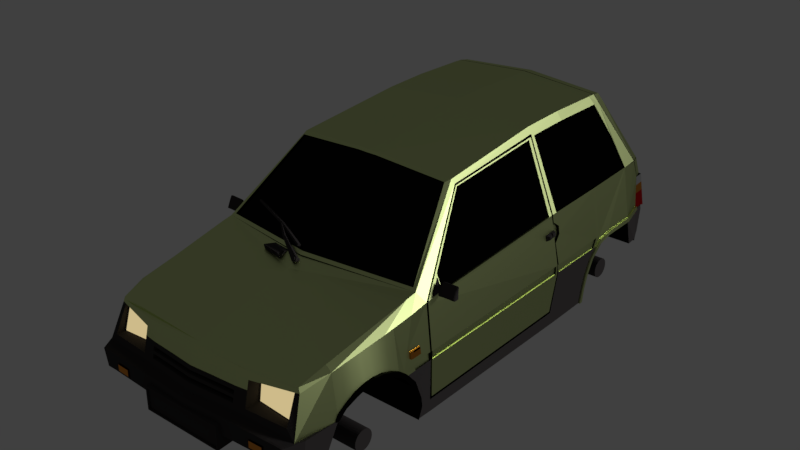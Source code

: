 # Source: lada_1.blend  (saved by Blender 2.90.8; exported with 4.5.12 LTS)
import bpy
from mathutils import Matrix  # noqa: F401  (used for matrix-valued properties, if any)

bpy.ops.wm.read_factory_settings(use_empty=True)
scene = bpy.context.scene
scene.name = 'Scene'

# ---- collections
col_collection_1 = bpy.data.collections.new('Collection 1'); scene.collection.children.link(col_collection_1)

# ---- materials (node trees are filled in below, after node groups)
mat_bumpers = bpy.data.materials.new('bumpers')
mat_bumpers.alpha_threshold = 0.0
mat_bumpers.diffuse_color = (0.008076, 0.007458, 0.007458, 1.0)
mat_bumpers.roughness = 0.5
mat_glass = bpy.data.materials.new('glass')
mat_glass.alpha_threshold = 0.0
mat_glass.roughness = 0.5
mat_car = bpy.data.materials.new('car')
mat_car.alpha_threshold = 0.0
mat_car.roughness = 0.5
mat_fara = bpy.data.materials.new('fara')
mat_fara.alpha_threshold = 0.0
mat_fara.diffuse_color = (0.008076, 0.007458, 0.007458, 1.0)
mat_fara.roughness = 0.5
mat_leftright = bpy.data.materials.new('leftright')
mat_leftright.alpha_threshold = 0.0
mat_leftright.roughness = 0.5
mat_x = bpy.data.materials.new('Материал')
mat_x.alpha_threshold = 0.0
mat_x.roughness = 0.5
mat_red = bpy.data.materials.new('red')
mat_red.alpha_threshold = 0.0
mat_red.roughness = 0.5

# ---- material node trees
mat_bumpers.use_nodes = True; mat_bumpers.node_tree.nodes.clear()
_N = mat_bumpers.node_tree.nodes; _L = mat_bumpers.node_tree.links
n0 = _N.new('ShaderNodeOutputMaterial'); n0.name = 'Вывод материала'; n0.location = (300, 300)
n1 = _N.new('ShaderNodeBsdfDiffuse'); n1.name = 'Диффузный BSDF'; n1.location = (10, 300)
n1.inputs[0].default_value = (0.04696, 0.04221, 0.04221, 1.0)
n1.inputs[1].default_value = 0.3651
_L.new(n1.outputs[0], n0.inputs[0])
n0.is_active_output = True
mat_glass.use_nodes = True; mat_glass.node_tree.nodes.clear()
_N = mat_glass.node_tree.nodes; _L = mat_glass.node_tree.links
n0 = _N.new('ShaderNodeOutputMaterial'); n0.name = 'Вывод материала'; n0.location = (300, 300)
n1 = _N.new('ShaderNodeBsdfAnisotropic'); n1.name = 'Глянцевый BSDF'; n1.location = (10, 300)
n1.distribution = 'GGX'
n1.inputs[0].default_value = (0.00637, 0.00637, 0.00637, 1.0)
n1.inputs[1].default_value = 0.0
_L.new(n1.outputs[0], n0.inputs[0])
n0.is_active_output = True
mat_car.use_nodes = True; mat_car.node_tree.nodes.clear()
_N = mat_car.node_tree.nodes; _L = mat_car.node_tree.links
n0 = _N.new('ShaderNodeOutputMaterial'); n0.name = 'Вывод материала'; n0.location = (300, 300)
n1 = _N.new('ShaderNodeBsdfAnisotropic'); n1.name = 'Глянцевый BSDF'; n1.location = (10, 300)
n1.distribution = 'BECKMANN'
n1.inputs[0].default_value = (0.6901, 0.8, 0.3514, 1.0)
n1.inputs[1].default_value = 0.4629
_L.new(n1.outputs[0], n0.inputs[0])
n0.is_active_output = True
mat_fara.use_nodes = True; mat_fara.node_tree.nodes.clear()
_N = mat_fara.node_tree.nodes; _L = mat_fara.node_tree.links
n0 = _N.new('ShaderNodeOutputMaterial'); n0.name = 'Вывод материала'; n0.location = (300, 300)
n1 = _N.new('ShaderNodeEmission'); n1.name = 'Излучение'; n1.location = (10, 300)
n1.inputs[0].default_value = (0.6152, 0.4962, 0.2533, 1.0)
_L.new(n1.outputs[0], n0.inputs[0])
n0.is_active_output = True
mat_leftright.use_nodes = True; mat_leftright.node_tree.nodes.clear()
_N = mat_leftright.node_tree.nodes; _L = mat_leftright.node_tree.links
n0 = _N.new('ShaderNodeOutputMaterial'); n0.name = 'Вывод материала'; n0.location = (300, 300)
n1 = _N.new('ShaderNodeBsdfAnisotropic'); n1.name = 'Глянцевый BSDF'; n1.location = (10, 300)
n1.distribution = 'GGX'
n1.inputs[0].default_value = (0.8, 0.3007, 0.04898, 1.0)
n1.inputs[1].default_value = 0.0
_L.new(n1.outputs[0], n0.inputs[0])
n0.is_active_output = True
mat_x.use_nodes = True; mat_x.node_tree.nodes.clear()
_N = mat_x.node_tree.nodes; _L = mat_x.node_tree.links
n0 = _N.new('ShaderNodeOutputMaterial'); n0.name = 'Вывод материала'; n0.location = (300, 300)
n1 = _N.new('ShaderNodeBsdfAnisotropic'); n1.name = 'Глянцевый BSDF'; n1.location = (10, 300)
n1.distribution = 'GGX'
n1.inputs[1].default_value = 0.0
_L.new(n1.outputs[0], n0.inputs[0])
n0.is_active_output = True
mat_red.use_nodes = True; mat_red.node_tree.nodes.clear()
_N = mat_red.node_tree.nodes; _L = mat_red.node_tree.links
n0 = _N.new('ShaderNodeOutputMaterial'); n0.name = 'Вывод материала'; n0.location = (300, 300)
n1 = _N.new('ShaderNodeBsdfAnisotropic'); n1.name = 'Глянцевый BSDF'; n1.location = (10, 300)
n1.distribution = 'GGX'
n1.inputs[0].default_value = (0.8, 0.01584, 0.02092, 1.0)
n1.inputs[1].default_value = 0.0
_L.new(n1.outputs[0], n0.inputs[0])
n0.is_active_output = True

# ---- world
world_world = bpy.data.worlds.new('World'); scene.world = world_world
world_world.color = (0.05088, 0.05088, 0.05088)
world_world.use_sun_shadow = False
world_world.sun_shadow_jitter_overblur = 0.0
world_world.cycles.sampling_method = 'MANUAL'

# ---- lights
light_lamp = bpy.data.lights.new('Lamp', 'SUN')
light_lamp.transmission_factor = 0.0
light_lamp.cutoff_distance = 30.0
light_lamp.angle = 0.1993
light_lamp.energy = 1.0
light_lamp.shadow_buffer_clip_start = 1.001
light_lamp.shadow_soft_size = 0.1
light_lamp.shadow_cascade_max_distance = 1000.0

# ---- meshes
me_006 = bpy.data.meshes.new('Цилиндр.006')
me_006.from_pydata([(15.16, 6.99, 3.616), (15.09, 6.958, 4.077), (15.2, 6.987, 3.622), (15.14, 6.954, 4.083), (15.25, 6.975, 3.627), (15.18, 6.942, 4.089), (15.29, 6.954, 3.632), (15.22, 6.921, 4.093), (15.32, 6.926, 3.635), (15.26, 6.893, 4.096), (15.35, 6.891, 3.637), (15.29, 6.858, 4.098), (15.38, 6.851, 3.637), (15.31, 6.818, 4.098), (15.39, 6.808, 3.636), (15.33, 6.775, 4.097), (15.4, 6.762, 3.634), (15.33, 6.73, 4.095), (15.39, 6.717, 3.63), (15.33, 6.684, 4.091), (15.38, 6.673, 3.625), (15.32, 6.64, 4.087), (15.36, 6.632, 3.619), (15.3, 6.599, 4.081), (0.7071, -0.7071, -1.0), (0.7071, -0.7071, 0.04876), (0.5556, -0.8315, -1.0), (0.5556, -0.8315, 0.04876), (0.3827, -0.9239, -1.0), (0.3827, -0.9239, 0.04876), (0.1951, -0.9808, -1.0), (0.1951, -0.9808, 0.04876), (-3.258e-07, -1.0, -1.0), (-3.258e-07, -1.0, 0.04876), (-0.1951, -0.9808, -1.0), (-0.1951, -0.9808, 0.04876), (-0.3827, -0.9239, -1.0), (-0.3827, -0.9239, 0.04876), (-0.5556, -0.8315, -1.0), (-0.5556, -0.8315, 0.04876), (-0.7071, -0.7071, -1.0), (-0.7071, -0.7071, 0.04876), (-0.8315, -0.5556, -1.0), (-0.8315, -0.5556, 0.04876), (-0.9239, -0.3827, -1.0), (-0.9239, -0.3827, 0.04876), (-0.9808, -0.1951, -1.0), (-0.9808, -0.1951, 0.04876), (-1.0, 9.656e-07, -1.0), (-1.0, 9.24e-07, 0.04876), (-0.9808, 0.1951, -1.0), (-0.9808, 0.1951, 0.04876), (-0.9239, 0.3827, -1.0), (-0.9239, 0.3827, 0.04876), (-0.8315, 0.5556, -1.0), (-0.8315, 0.5556, 0.04876), (-0.7071, 0.7071, -1.0), (-0.7071, 0.7071, 0.04876), (-0.5556, 0.8315, -1.0), (-0.5556, 0.8315, 0.04876), (-0.3827, 0.9239, -1.0), (-0.3827, 0.9239, 0.04876), (-0.1951, 0.9808, -1.0), (-0.1951, 0.9808, 0.04876), (-1.049, -0.0866, 1.667), (-0.618, -0.06906, -1.506), (-1.01, -0.182, 1.662), (-0.5791, -0.1645, -1.512), (-0.9537, -0.2679, 1.657), (-0.5223, -0.2504, -1.517), (-0.8812, -0.3411, 1.65), (-0.4499, -0.3236, -1.523), (-0.7958, -0.3987, 1.644), (-0.3645, -0.3812, -1.529), (-0.7008, -0.4385, 1.638), (-0.2695, -0.421, -1.535), (10.21, 3.581, 1.536), (9.763, 4.421, 1.536), (10.21, 3.581, 2.212), (9.763, 4.421, 2.212), (-0.5999, -0.459, 1.633), (-0.1686, -0.4415, -1.541), (2.477, 4.18, 2.252), (2.614, 3.565, 2.302), (-0.6376, 0.03213, -1.502), (-1.069, 0.0146, 1.672), (-0.637, 0.1352, -1.498), (-1.068, 0.1177, 1.675), (-0.6164, 0.2363, -1.496), (-1.048, 0.2187, 1.678), (-0.5764, 0.3314, -1.495), (-1.008, 0.3138, 1.679), (-0.5187, 0.4169, -1.494), (-0.95, 0.3994, 1.679), (-0.4455, 0.4895, -1.495), (-0.8768, 0.472, 1.678), (-0.3595, 0.5465, -1.498), (-0.7908, 0.5289, 1.676), (-0.2641, 0.5856, -1.501), (-0.6954, 0.568, 1.673), (-0.1629, 0.6053, -1.505), (-0.5942, 0.5878, 1.669), (-0.05985, 0.6049, -1.51), (-0.4912, 0.5874, 1.664), (0.0411, 0.5844, -1.516), (-0.3902, 0.5669, 1.658), (0.1361, 0.5446, -1.522), (-0.2952, 0.5271, 1.652), (0.2214, 0.487, -1.528), (-0.2099, 0.4695, 1.646), (0.2939, 0.4138, -1.534), (-0.1374, 0.3963, 1.64), (0.3507, 0.3279, -1.539), (-0.08062, 0.3103, 1.634), (0.3896, 0.2325, -1.545), (-0.04171, 0.2149, 1.629), (0.4092, 0.1313, -1.549), (-0.02215, 0.1137, 1.625), (0.4086, 0.02818, -1.553), (-0.02271, 0.01065, 1.621), (0.3879, -0.07286, -1.555), (-0.04336, -0.0904, 1.619), (0.348, -0.168, -1.556), (-0.08331, -0.1855, 1.617), (0.2903, -0.2535, -1.557), (-0.141, -0.271, 1.617), (0.217, -0.3261, -1.556), (-0.2143, -0.3436, 1.618), (0.131, -0.3831, -1.553), (-0.3003, -0.4006, 1.62), (0.03563, -0.4222, -1.55), (-0.3957, -0.4397, 1.624), (-0.06554, -0.4419, -1.546), (-0.4969, -0.4594, 1.628), (2.85, 3.53, 1.231), (2.713, 4.145, 1.181), (26.65, 7.842, 8.023), (26.55, 8.464, 7.975), (26.94, 7.807, 6.966), (26.84, 8.429, 6.918), (14.21, 7.0, 4.75), (14.35, 6.385, 4.801), (26.6, 8.153, 7.999), (26.7, 8.446, 7.446), (26.8, 7.824, 7.494), (26.89, 8.118, 6.942), (14.44, 6.965, 3.679), (14.58, 6.35, 3.729), (2.782, 3.837, 1.206), (2.595, 4.162, 1.716), (2.545, 3.872, 2.277), (2.732, 3.547, 1.767), (2.663, 3.855, 1.742), (14.51, 6.657, 3.704), (32.3, 8.818, 9.791), (14.28, 6.692, 4.775), (14.46, 6.367, 4.265), (14.33, 6.982, 4.215), (32.35, 8.507, 9.815), (32.4, 9.111, 9.239), (32.25, 9.129, 9.767), (32.5, 8.489, 9.287), (32.65, 8.472, 8.758), (32.6, 8.783, 8.734), (32.54, 9.094, 8.71)], [(77, 79), (76, 78)], [(0, 1, 3, 2), (2, 3, 5, 4), (4, 5, 7, 6), (6, 7, 9, 8), (8, 9, 11, 10), (10, 11, 13, 12), (12, 13, 15, 14), (14, 15, 17, 16), (16, 17, 19, 18), (18, 19, 21, 20), (20, 21, 23, 22), (22, 23, 78, 25, 24, 76), (24, 25, 27, 26), (26, 27, 29, 28), (28, 29, 31, 30), (30, 31, 33, 32), (32, 33, 35, 34), (34, 35, 37, 36), (36, 37, 39, 38), (38, 39, 41, 40), (40, 41, 43, 42), (42, 43, 45, 44), (44, 45, 47, 46), (46, 47, 49, 48), (48, 49, 51, 50), (50, 51, 53, 52), (52, 53, 55, 54), (54, 55, 57, 56), (56, 57, 59, 58), (58, 59, 61, 60), (78, 79, 63, 61, 59, 57, 55, 53, 51, 49, 47, 45, 43, 41, 39, 37, 35, 33, 31, 29, 27, 25), (60, 61, 63, 62), (62, 63, 79, 1, 0, 77), (77, 76, 24, 26, 28, 30, 32, 34, 36, 38, 40, 42, 44, 46, 48, 50, 52, 54, 56, 58, 60, 62), (71, 70, 68, 69), (73, 72, 70, 71), (75, 74, 72, 73), (0, 2, 4, 6, 8, 10, 12, 14, 16, 18, 20, 22, 76, 77), (3, 1, 79, 78, 23, 21, 19, 17, 15, 13, 11, 9, 7, 5), (81, 80, 74, 75), (69, 68, 66, 67), (67, 66, 64, 65), (65, 64, 85, 84), (84, 85, 87, 86), (86, 87, 89, 88), (88, 89, 91, 90), (90, 91, 93, 92), (92, 93, 95, 94), (94, 95, 97, 96), (96, 97, 99, 98), (98, 99, 101, 100), (100, 101, 103, 102), (102, 103, 105, 104), (104, 105, 107, 106), (106, 107, 109, 108), (108, 109, 111, 110), (110, 111, 113, 112), (112, 113, 115, 114), (114, 115, 117, 116), (116, 117, 119, 118), (118, 119, 121, 120), (157, 149, 82, 140), (120, 121, 123, 122), (156, 144, 136, 141), (122, 123, 125, 124), (155, 140, 82, 150), (124, 125, 127, 126), (145, 139, 164, 163), (126, 127, 129, 128), (153, 146, 139, 145), (128, 129, 131, 130), (152, 149, 135, 148), (69, 67, 65, 84, 86, 88, 90, 92, 94, 96, 98, 100, 102, 104, 106, 108, 110, 112, 114, 116, 118, 120, 122, 124, 126, 128, 130, 132, 81, 75, 73, 71), (130, 131, 133, 132), (132, 133, 80, 81), (66, 68, 70, 72, 74, 80, 133, 131, 129, 127, 125, 123, 121, 119, 117, 115, 113, 111, 109, 107, 105, 103, 101, 99, 97, 95, 93, 91, 89, 87, 85, 64), (151, 152, 148, 134), (83, 150, 152, 151), (150, 82, 149, 152), (147, 153, 145, 138), (134, 148, 153, 147), (148, 135, 146, 153), (137, 142, 154, 160), (159, 160, 154, 158, 161, 162, 163, 164), (136, 144, 161, 158), (141, 155, 150, 83), (136, 142, 155, 141), (142, 137, 140, 155), (151, 156, 141, 83), (134, 147, 156, 151), (147, 138, 144, 156), (143, 157, 140, 137), (139, 146, 157, 143), (146, 135, 149, 157), (139, 143, 159, 164), (138, 145, 163, 162), (144, 138, 162, 161), (143, 137, 160, 159), (142, 136, 158, 154)])
me_006.materials.append(mat_bumpers)
me_006.use_remesh_preserve_volume = False
me_006.use_remesh_preserve_attributes = False
me_006.use_mirror_vertex_groups = False
me_006.update()
me_003 = bpy.data.meshes.new('Цилиндр.003')
me_003.from_pydata([(-1.448e-06, 1.0, -20.18), (0.0, 1.0, 1.0), (0.1951, 0.9808, -20.18), (0.1951, 0.9808, 1.0), (0.3827, 0.9239, -20.18), (0.3827, 0.9239, 1.0), (0.5556, 0.8315, -20.18), (0.5556, 0.8315, 1.0), (0.7071, 0.7071, -20.18), (0.7071, 0.7071, 1.0), (0.8315, 0.5556, -20.18), (0.8315, 0.5556, 1.0), (0.9239, 0.3827, -20.18), (0.9239, 0.3827, 1.0), (0.9808, 0.1951, -20.18), (0.9808, 0.1951, 1.0), (1.0, 7.55e-08, -20.18), (1.0, 7.55e-08, 1.0), (0.9808, -0.1951, -20.18), (0.9808, -0.1951, 1.0), (0.9239, -0.3827, -20.18), (0.9239, -0.3827, 1.0), (0.8315, -0.5556, -20.18), (0.8315, -0.5556, 1.0), (0.7071, -0.7071, -20.18), (0.7071, -0.7071, 1.0), (0.5556, -0.8315, -20.18), (0.5556, -0.8315, 1.0), (0.3827, -0.9239, -20.18), (0.3827, -0.9239, 1.0), (0.1951, -0.9808, -20.18), (0.1951, -0.9808, 1.0), (-1.774e-06, -1.0, -20.18), (-3.258e-07, -1.0, 1.0), (-0.1951, -0.9808, -20.18), (-0.1951, -0.9808, 1.0), (-0.3827, -0.9239, -20.18), (-0.3827, -0.9239, 1.0), (-0.5556, -0.8315, -20.18), (-0.5556, -0.8315, 1.0), (-0.7071, -0.7071, -20.18), (-0.7071, -0.7071, 1.0), (-0.8315, -0.5556, -20.18), (-0.8315, -0.5556, 1.0), (-0.9239, -0.3827, -20.18), (-0.9239, -0.3827, 1.0), (-0.9808, -0.1951, -20.18), (-0.9808, -0.1951, 1.0), (-1.0, 9.656e-07, -20.18), (-1.0, 9.656e-07, 1.0), (-0.9808, 0.1951, -20.18), (-0.9808, 0.1951, 1.0), (-0.9239, 0.3827, -20.18), (-0.9239, 0.3827, 1.0), (-0.8315, 0.5556, -20.18), (-0.8315, 0.5556, 1.0), (-0.7071, 0.7071, -20.18), (-0.7071, 0.7071, 1.0), (-0.5556, 0.8315, -20.18), (-0.5556, 0.8315, 1.0), (-0.3827, 0.9239, -20.18), (-0.3827, 0.9239, 1.0), (-0.1951, 0.9808, -20.18), (-0.1951, 0.9808, 1.0)], [], [(0, 1, 3, 2), (2, 3, 5, 4), (4, 5, 7, 6), (6, 7, 9, 8), (8, 9, 11, 10), (10, 11, 13, 12), (12, 13, 15, 14), (14, 15, 17, 16), (16, 17, 19, 18), (18, 19, 21, 20), (20, 21, 23, 22), (22, 23, 25, 24), (24, 25, 27, 26), (26, 27, 29, 28), (28, 29, 31, 30), (30, 31, 33, 32), (32, 33, 35, 34), (34, 35, 37, 36), (36, 37, 39, 38), (38, 39, 41, 40), (40, 41, 43, 42), (42, 43, 45, 44), (44, 45, 47, 46), (46, 47, 49, 48), (48, 49, 51, 50), (50, 51, 53, 52), (52, 53, 55, 54), (54, 55, 57, 56), (56, 57, 59, 58), (58, 59, 61, 60), (3, 1, 63, 61, 59, 57, 55, 53, 51, 49, 47, 45, 43, 41, 39, 37, 35, 33, 31, 29, 27, 25, 23, 21, 19, 17, 15, 13, 11, 9, 7, 5), (60, 61, 63, 62), (62, 63, 1, 0), (0, 2, 4, 6, 8, 10, 12, 14, 16, 18, 20, 22, 24, 26, 28, 30, 32, 34, 36, 38, 40, 42, 44, 46, 48, 50, 52, 54, 56, 58, 60, 62)])
me_003.materials.append(mat_bumpers)
me_003.use_remesh_preserve_volume = False
me_003.use_remesh_preserve_attributes = False
me_003.use_mirror_vertex_groups = False
me_003.update()
me_002 = bpy.data.meshes.new('Куб.002')
me_002.from_pydata([(-0.3688, 0.1492, -1.212), (-0.3955, 0.1595, 0.7875), (0.2743, 2.077, -1.125), (0.2633, 2.081, -0.301), (3.549, -0.4233, -1.025), (3.522, -0.4131, 0.974), (3.483, 1.608, -0.9721), (3.471, 1.612, -0.1483), (-0.3726, 0.1507, -0.9262), (-0.3764, 0.1522, -0.6406), (-0.3802, 0.1536, -0.355), (-0.3841, 0.1551, -0.06937), (-0.3879, 0.1565, 0.2162), (-0.3917, 0.158, 0.5019), (3.526, -0.4145, 0.6884), (3.53, -0.416, 0.4028), (3.534, -0.4175, 0.1172), (3.538, -0.4189, -0.1684), (3.541, -0.4204, -0.454), (3.545, -0.4218, -0.7396), (0.1909, 0.06744, -1.185), (0.7506, -0.01435, -1.159), (1.31, -0.09614, -1.132), (1.87, -0.1779, -1.105), (2.43, -0.2597, -1.079), (2.989, -0.3415, -1.052), (2.963, -0.3313, 0.9474), (2.403, -0.2495, 0.9207), (1.843, -0.1677, 0.8941), (1.284, -0.08591, 0.8674), (0.7239, -0.004119, 0.8408), (0.1642, 0.07767, 0.8141), (2.986, -0.34, -0.7663), (2.426, -0.2583, -0.793), (1.866, -0.1765, -0.8196), (1.306, -0.09468, -0.8463), (0.7468, -0.01289, -0.8729), (0.1871, 0.06891, -0.8996), (2.982, -0.3386, -0.4807), (2.422, -0.2568, -0.5073), (1.862, -0.175, -0.534), (1.303, -0.09322, -0.5606), (0.743, -0.01142, -0.5873), (0.1833, 0.07037, -0.6139), (2.978, -0.3371, -0.1951), (2.418, -0.2553, -0.2217), (1.859, -0.1735, -0.2484), (1.299, -0.09175, -0.275), (0.7391, -0.009963, -0.3017), (0.1794, 0.07183, -0.3283), (2.974, -0.3357, 0.09054), (2.414, -0.2539, 0.06389), (1.855, -0.1721, 0.03724), (1.295, -0.09029, 0.01059), (0.7353, -0.008502, -0.01606), (0.1756, 0.07329, -0.04272), (2.97, -0.3342, 0.3762), (2.411, -0.2524, 0.3495), (1.851, -0.1706, 0.3229), (1.291, -0.08883, 0.2962), (0.7315, -0.007041, 0.2696), (0.1718, 0.07475, 0.2429), (2.966, -0.3327, 0.6618), (2.407, -0.251, 0.6351), (1.847, -0.1692, 0.6085), (1.287, -0.08737, 0.5818), (0.7277, -0.00558, 0.5552), (0.168, 0.07621, 0.5285), (3.064, 0.1782, -0.9273), (2.504, 0.26, -0.9539), (1.944, 0.3418, -0.9806), (1.384, 0.4236, -1.007), (0.8248, 0.5054, -1.034), (0.2651, 0.5872, -1.061), (3.06, 0.1797, -0.6417), (2.5, 0.2615, -0.6683), (1.94, 0.3433, -0.695), (1.381, 0.4251, -0.7216), (0.821, 0.5068, -0.7483), (0.2613, 0.5886, -0.7749), (3.056, 0.1811, -0.356), (2.496, 0.2629, -0.3827), (1.937, 0.3447, -0.4093), (1.377, 0.4265, -0.436), (0.8171, 0.5083, -0.4626), (0.2575, 0.5901, -0.4893), (3.052, 0.1826, -0.07042), (2.492, 0.2644, -0.09707), (1.933, 0.3462, -0.1237), (1.373, 0.428, -0.1504), (0.8133, 0.5098, -0.177), (0.2536, 0.5916, -0.2037), (3.048, 0.1841, 0.2152), (2.489, 0.2659, 0.1885), (1.929, 0.3477, 0.1619), (1.369, 0.4294, 0.1352), (0.8095, 0.5112, 0.1086), (0.2498, 0.593, 0.08193), (3.044, 0.1855, 0.5008), (2.485, 0.2673, 0.4742), (1.925, 0.3491, 0.4475), (1.365, 0.4309, 0.4209), (0.8057, 0.5127, 0.3942), (0.246, 0.5945, 0.3675)], [], [(0, 8, 9, 10, 11, 12, 13, 1, 3, 2), (2, 3, 7, 6), (6, 7, 5, 14, 15, 16, 17, 18, 19, 4), (67, 31, 1, 13), (2, 6, 4, 25, 24, 23, 22, 21, 20, 0), (7, 3, 1, 31, 30, 29, 28, 27, 26, 5), (20, 37, 8, 0), (37, 43, 9, 8), (43, 49, 10, 9), (49, 55, 11, 10), (55, 61, 12, 11), (61, 67, 13, 12), (4, 19, 32, 25), (25, 32, 33, 24), (24, 33, 34, 23), (23, 34, 35, 22), (22, 35, 36, 21), (21, 36, 37, 20), (19, 18, 38, 32), (50, 51, 87, 86), (55, 49, 85, 91), (34, 40, 41, 35), (64, 58, 94, 100), (42, 43, 79, 78), (18, 17, 44, 38), (38, 44, 45, 39), (39, 45, 46, 40), (40, 46, 47, 41), (41, 47, 48, 42), (42, 48, 49, 43), (17, 16, 50, 44), (62, 63, 99, 98), (48, 47, 83, 84), (46, 52, 53, 47), (38, 39, 75, 74), (60, 59, 95, 96), (16, 15, 56, 50), (50, 56, 57, 51), (51, 57, 58, 52), (52, 58, 59, 53), (53, 59, 60, 54), (54, 60, 61, 55), (15, 14, 62, 56), (51, 52, 88, 87), (32, 38, 74, 68), (58, 64, 65, 59), (47, 53, 89, 83), (56, 62, 98, 92), (14, 5, 26, 62), (62, 26, 27, 63), (63, 27, 28, 64), (64, 28, 29, 65), (65, 29, 30, 66), (66, 30, 31, 67), (68, 74, 75, 69), (69, 75, 76, 70), (71, 77, 78, 72), (72, 78, 79, 73), (80, 86, 87, 81), (81, 87, 88, 82), (83, 89, 90, 84), (84, 90, 91, 85), (92, 98, 99, 93), (93, 99, 100, 94), (95, 101, 102, 96), (96, 102, 103, 97), (66, 67, 103, 102), (40, 34, 70, 76), (46, 45, 81, 82), (53, 54, 90, 89), (33, 32, 68, 69), (59, 65, 101, 95), (44, 50, 86, 80), (35, 41, 77, 71), (54, 55, 91, 90), (41, 42, 78, 77), (57, 56, 92, 93), (34, 33, 69, 70), (37, 36, 72, 73), (65, 66, 102, 101), (58, 57, 93, 94), (61, 60, 96, 97), (45, 44, 80, 81), (39, 40, 76, 75), (67, 61, 97, 103), (52, 46, 82, 88), (43, 37, 73, 79), (49, 48, 84, 85), (63, 64, 100, 99), (36, 35, 71, 72)])
me_002.materials.append(mat_bumpers)
me_002.use_remesh_preserve_volume = False
me_002.use_remesh_preserve_attributes = False
me_002.use_mirror_vertex_groups = False
me_002.update()
me_003_1 = bpy.data.meshes.new('Плоскость.003')
me_003_1.from_pydata([(-0.1824, -0.7369, 0.9524), (-0.1856, -0.6356, 0.9515), (-0.2781, -0.6385, 0.9122), (-0.1993, -0.6515, 0.9535), (-0.1978, -0.6998, 0.954), (-0.2435, -0.6529, 0.9348), (-0.1856, -0.6356, 0.9594), (-0.1824, -0.7369, 0.9603), (-0.2781, -0.6385, 0.9202), (-0.2005, -0.6541, 0.9758), (-0.1992, -0.6948, 0.9757), (-0.2409, -0.6553, 0.9744), (-0.1814, -0.6453, 0.9766), (-0.179, -0.704, 0.9786), (-0.2811, -0.6482, 0.973), (-0.1865, -0.6459, 1.116), (-0.2589, -0.6582, 0.9282), (-0.2861, -0.6489, 1.112), (-0.1815, -0.7043, 1.048), (-0.2836, -0.6486, 1.043), (-0.1839, -0.6456, 1.046), (-0.2726, -0.6442, 0.9146), (-0.2726, -0.6442, 0.9225), (-0.2408, -0.6556, 0.9359), (-0.2385, -0.6576, 0.9745), (-0.2751, -0.6521, 0.9732), (-0.184, -0.7046, 1.118), (-0.2589, -0.6582, 0.9203), (-0.27, -0.6661, 1.042), (-0.266, -0.6478, 0.9736), (-0.1957, -0.7232, 0.9468), (-0.1993, -0.636, 0.9457), (-0.1957, -0.7232, 0.9547), (-0.1993, -0.636, 0.9536), (-0.2041, -0.6933, 0.9513), (-0.2059, -0.6517, 0.9508), (-0.205, -0.6893, 0.9755), (-0.2065, -0.6543, 0.9756), (-0.1924, -0.7056, 0.9758), (-0.1962, -0.6458, 0.9761), (-0.2348, -0.6551, 0.9746), (-0.2368, -0.6526, 0.9376), (-0.1987, -0.6461, 1.046), (-0.1949, -0.7059, 1.045), (-0.2012, -0.6464, 1.115), (-0.1975, -0.7062, 1.115), (-0.2823, -0.6484, 1.007), (-0.1802, -0.7041, 1.013), (-0.1827, -0.6455, 1.011), (-0.1937, -0.7057, 1.01), (-0.1974, -0.6459, 1.01), (-0.1831, -0.7361, 0.9521), (-0.1831, -0.7361, 0.96), (-0.1981, -0.6995, 0.9538), (-0.1995, -0.6945, 0.9757), (-0.1788, -0.7144, 0.9763), (-0.2641, -0.6381, 0.9261), (-0.1847, -0.6457, 1.046), (-0.1872, -0.646, 1.116), (-0.1864, -0.6356, 0.9512), (-0.1864, -0.6356, 0.9591), (-0.1997, -0.6515, 0.9534), (-0.2009, -0.6541, 0.9758), (-0.1822, -0.6454, 0.9766), (-0.2641, -0.6381, 0.9182), (-0.2325, -0.6632, 0.9747), (-0.1839, -0.715, 1.115), (-0.1834, -0.6455, 1.011), (-0.2343, -0.6623, 0.9387), (-0.2675, -0.6658, 0.9724), (-0.2686, -0.6481, 1.043), (-0.2687, -0.666, 1.007), (-0.2711, -0.6484, 1.113), (-0.2673, -0.648, 1.008), (-0.2725, -0.6665, 1.112), (-0.1827, -0.7044, 1.081), (-0.2848, -0.6487, 1.075), (-0.1961, -0.706, 1.078), (-0.1999, -0.6462, 1.078), (-0.1859, -0.6458, 1.079), (-0.1851, -0.6458, 1.079), (-0.2712, -0.6663, 1.075), (-0.2697, -0.6483, 1.076), (-0.2385, -0.6884, 1.113), (-0.2361, -0.6474, 1.114), (-0.2347, -0.688, 1.008), (-0.2273, -0.6907, 0.9335), (-0.2273, -0.6907, 0.9415), (-0.2192, -0.6778, 0.945), (-0.2188, -0.6762, 0.9751), (-0.2335, -0.6878, 0.9735), (-0.2336, -0.6471, 1.044), (-0.236, -0.6881, 1.043), (-0.2311, -0.6468, 0.9748), (-0.2323, -0.6469, 1.009), (-0.2206, -0.6547, 0.9751), (-0.2213, -0.6522, 0.9442), (-0.2317, -0.637, 0.9399), (-0.2317, -0.637, 0.9319), (-0.2348, -0.6472, 1.077), (-0.2371, -0.6883, 1.076)], [], [(59, 1, 0, 51), (41, 5, 11, 40), (64, 2, 8, 56), (51, 0, 7, 52), (0, 1, 6, 7), (3, 4, 7, 6), (23, 5, 8, 22), (61, 3, 6, 60), (40, 11, 14, 29), (53, 4, 10, 54), (4, 3, 9, 10), (17, 74, 72), (54, 10, 13, 55), (10, 9, 12, 13), (25, 69, 71, 46, 14), (24, 65, 69, 25), (23, 68, 65, 24), (73, 46, 19, 70), (47, 48, 20, 18), (44, 45, 66, 26, 15, 58), (11, 24, 25, 14), (5, 41, 56, 8), (5, 23, 24, 11), (68, 23, 22, 16), (2, 21, 22, 8), (82, 76, 17, 72), (75, 80, 15, 26), (49, 47, 18, 43), (100, 77, 45, 83), (79, 78, 44, 58), (53, 34, 32, 52), (85, 49, 43, 92), (67, 50, 42, 57), (21, 27, 16, 22), (84, 83, 45, 44), (89, 36, 38, 90), (2, 64, 27, 21), (88, 34, 36, 89), (62, 37, 39, 63), (96, 35, 33, 97), (86, 30, 32, 87), (59, 31, 33, 60), (61, 35, 37, 62), (98, 31, 30, 86), (63, 39, 50, 67), (90, 38, 49, 85), (76, 81, 74, 17), (77, 75, 26, 66, 45), (13, 12, 48, 47), (29, 14, 46, 73), (94, 73, 70, 91), (12, 63, 67, 48), (3, 61, 62, 9), (1, 59, 60, 6), (9, 62, 63, 12), (48, 67, 57, 20), (4, 53, 52, 7), (80, 79, 58, 15), (88, 68, 16, 87), (99, 82, 72, 84), (19, 28, 81, 76), (36, 54, 55, 38), (93, 29, 73, 94), (34, 53, 54, 36), (35, 61, 60, 33), (30, 51, 52, 32), (31, 59, 51, 30), (38, 55, 13, 47, 49), (95, 40, 29, 93), (98, 64, 56, 97), (96, 41, 40, 95), (91, 70, 82, 99), (20, 57, 79, 80), (43, 18, 75, 77), (57, 42, 78, 79), (92, 43, 77, 100), (18, 20, 80, 75), (70, 19, 76, 82), (46, 71, 28, 19), (28, 92, 100, 81), (42, 91, 99, 78), (35, 96, 95, 37), (31, 98, 97, 33), (37, 95, 93, 39), (39, 93, 94, 50), (78, 99, 84, 44), (34, 88, 87, 32), (50, 94, 91, 42), (69, 90, 85, 71), (64, 98, 86, 27), (27, 86, 87, 16), (41, 96, 97, 56), (68, 88, 89, 65), (65, 89, 90, 69), (72, 74, 83, 84), (71, 85, 92, 28), (81, 100, 83, 74)])
me_003_1.polygons.foreach_set('use_smooth', [True] * 97)
me_003_1.materials.append(mat_bumpers)
me_003_1.use_remesh_preserve_volume = False
me_003_1.use_remesh_preserve_attributes = False
me_003_1.use_mirror_vertex_groups = False
me_003_1.update()
me_003_2 = bpy.data.meshes.new('Куб.003')
me_003_2.from_pydata([(-1.0, -1.0, -1.0), (-1.0, -1.0, 1.0), (-1.0, 1.0, -1.0), (-1.0, 1.0, 1.0), (1.0, -0.8989, -0.8989), (1.0, -0.8989, 0.8989), (1.0, 0.8989, -0.8989), (1.0, 0.8989, 0.8989), (1.0, 1.0, 1.0), (1.0, 1.0, -1.0), (1.0, -1.094, -0.9057), (1.0, -1.094, 0.9057), (1.789, 0.7516, 0.7516), (1.789, 0.7516, -0.7516), (1.789, -0.7516, -0.7516), (1.789, -0.7516, 0.7516), (-1.0, -3.348, -1.0), (-1.0, -3.348, 1.0), (1.0, -3.254, 0.9057), (1.0, -3.254, -0.9057), (1.0, -1.0, 1.0), (1.0, -1.0, -1.0), (1.0, -3.348, 1.0), (1.0, -3.348, -1.0), (1.0, -1.094, 0.9057), (1.0, -2.534, 0.9057), (1.0, -2.534, 0.9057), (1.0, -1.814, 0.9057), (1.0, -1.094, 0.3019), (1.0, -1.094, -0.3019), (1.0, -3.254, 0.3019), (1.078, -3.348, 1.0), (1.0, -2.534, -0.9057), (1.0, -1.814, -0.9057), (-1.0, -0.9462, -1.0), (-1.0, -0.9462, 1.0), (1.0, -0.9462, -1.0), (1.0, -0.9462, 1.0), (1.0, -0.8506, -0.8989), (1.0, -0.8506, 0.8989), (1.789, -0.7111, -0.7516), (1.789, -0.7111, 0.7516), (-1.0, 0.948, 1.0), (1.0, 0.948, -1.0), (1.0, 0.8522, -0.8989), (1.789, 0.7125, -0.7516), (-1.0, 0.948, -1.0), (1.0, 0.948, 1.0), (1.0, 0.8522, 0.8989), (1.789, 0.7125, 0.7516), (-1.0, -1.0, 0.8957), (-1.0, 1.0, 0.8957), (1.0, 1.0, 0.8957), (1.0, -1.0, 0.8957), (1.0, 0.8989, 0.8052), (1.0, -0.8989, 0.8052), (1.789, 0.7516, 0.6732), (1.789, -0.7516, 0.6732), (-1.0, -3.348, 0.8957), (1.0, -3.348, 0.8957), (1.789, -0.7111, 0.6732), (-1.0, -0.9462, 0.8957), (1.789, 0.7125, 0.6732), (-1.0, 0.948, 0.8957), (-1.0, 1.0, -0.8478), (1.0, 1.0, -0.8478), (1.0, -1.0, -0.8478), (1.0, 0.8989, -0.7622), (1.0, -0.8989, -0.7622), (1.789, 0.7516, -0.6372), (1.789, -0.7516, -0.6372), (1.0, -3.348, -0.8478), (1.789, -0.7111, -0.6372), (-1.0, -0.9462, -0.8478), (1.789, 0.7125, -0.6372), (-1.0, 0.948, -0.8478), (-1.0, -1.0, -0.8478), (-1.0, -3.348, -0.8478), (1.0, -1.094, -0.9057), (1.0, -1.094, -0.3019), (1.0, -1.814, -0.9057), (1.0, -2.534, -0.9057), (1.0, -1.094, -0.9057), (1.0, -1.094, 0.3019), (1.0, -3.254, 0.9057), (1.078, -1.0, -1.0), (1.0, -3.254, -0.9057), (1.0, -3.254, 0.3019), (-1.0, -3.348, 1.0), (1.0, -3.348, 1.0), (1.0, -3.348, -1.0), (-1.0, -3.348, -1.0), (-1.0, -3.348, 0.8957), (-1.0, -3.348, -0.8478), (1.0, -1.062, 1.0), (1.0, -1.062, -1.0), (-1.0, -1.062, 1.0), (-1.0, -1.062, -1.0), (-1.0, -1.062, 0.8957), (-1.0, -1.062, -0.8478), (-1.0, -1.0, 0.02394), (-1.0, -3.348, 0.02394), (-1.0, 1.0, 0.02394), (1.0, 1.0, 0.02394), (1.0, -1.0, 0.02394), (1.0, 0.8989, 0.02152), (1.0, -0.8989, 0.02152), (1.789, 0.7516, 0.01799), (1.789, -0.7516, 0.01799), (1.0, -3.348, 0.02394), (1.789, -0.7111, 0.01799), (-1.0, -0.9462, 0.02394), (1.789, 0.7125, 0.01799), (-1.0, 0.948, 0.02394), (-1.0, -3.348, 0.02394), (-1.0, -1.062, 0.02394), (1.0, -1.094, 0.9057), (1.0, -3.254, 0.9057), (1.0, -3.254, -0.9057), (1.0, -1.814, 0.9057), (1.0, -1.094, 0.3019), (1.0, -1.094, -0.3019), (1.0, -3.254, 0.3019), (1.078, -1.0, 1.0), (1.0, -2.534, -0.9057), (1.0, -1.814, -0.9057), (1.078, -3.348, -1.0), (1.078, -3.313, 1.0), (1.078, -3.313, -1.0), (1.0, -3.313, -1.0), (1.0, -3.313, 1.0), (1.078, -1.015, -1.0), (1.078, -1.015, 1.0), (1.0, -1.015, 1.0), (1.0, -1.015, -1.0), (1.078, -1.0, 0.9538), (1.078, -3.348, 0.9538), (1.0, -3.348, 0.9538), (1.0, -1.0, 0.9538), (1.0, -3.313, 0.9538), (1.078, -3.313, 0.9538), (1.0, -1.015, 0.9538), (1.078, -1.015, 0.9538), (1.078, -1.0, -0.9689), (1.0, -1.0, -0.9689), (1.078, -3.313, -0.9689), (1.078, -1.015, -0.9689), (1.078, -3.348, -0.9689), (1.0, -3.348, -0.9689), (1.0, -3.313, -0.9689), (1.0, -1.015, -0.9689), (1.0, -3.348, -1.0), (1.0, -3.348, 1.0), (1.0, -1.0, 1.0), (1.0, -1.0, -1.0), (1.0, -3.313, -1.0), (1.0, -3.313, 1.0), (1.0, -1.015, -1.0), (1.0, -1.015, 1.0), (1.0, -1.0, 0.9538), (1.0, -3.348, 0.9538), (1.0, -3.348, -0.9689), (1.0, -1.0, -0.9689), (1.078, -1.0, 1.0), (1.078, -3.313, -1.0), (1.078, -3.313, 1.0), (1.078, -1.015, -1.0), (1.078, -1.015, 1.0), (1.078, -1.0, 0.9538), (1.078, -3.348, 0.9538), (1.078, -3.348, -0.9689), (1.078, -1.0, -0.9689), (1.078, -3.348, -1.0), (1.078, -3.348, 1.0), (1.078, -1.0, -1.0), (2.211, -1.929, 0.2017), (2.211, -2.407, -0.2111), (2.211, -2.407, 0.2017), (2.211, -1.932, -0.2111), (2.211, -1.932, 0.2017), (2.211, -1.929, 0.1922), (2.211, -2.414, 0.1922), (2.211, -2.414, -0.2047), (2.211, -1.929, -0.2047), (2.211, -2.414, -0.2111), (2.211, -2.414, 0.2017), (2.211, -1.929, -0.2111), (1.136, -1.054, -0.9254), (1.136, -1.054, 0.9084), (1.136, -1.069, -0.9551), (1.136, -1.054, -0.9551), (1.136, -1.054, 0.9524), (1.136, -1.069, 0.9524), (1.136, -3.294, -0.9551), (1.136, -3.26, -0.9551), (1.136, -3.294, -0.9254), (1.136, -3.26, 0.9524), (1.136, -3.294, 0.9524), (1.136, -3.294, 0.9084), (1.884, -1.482, -0.5736), (1.884, -1.491, -0.5919), (1.884, -1.482, 0.5853), (1.884, -2.864, -0.5919), (1.884, -2.864, -0.5736), (1.884, -2.843, 0.5853), (1.884, -1.482, 0.5582), (1.884, -1.482, -0.5919), (1.884, -1.491, 0.5853), (1.884, -2.843, -0.5919), (1.884, -2.864, 0.5853), (1.884, -2.864, 0.5582), (2.068, -1.586, -0.4874), (2.068, -1.594, -0.503), (2.068, -1.586, 0.4954), (2.068, -2.759, -0.503), (2.068, -2.759, -0.4874), (2.068, -2.741, 0.4954), (2.068, -1.586, 0.4724), (2.068, -1.586, -0.503), (2.068, -1.594, 0.4954), (2.068, -2.741, -0.503), (2.068, -2.759, 0.4954), (2.068, -2.759, 0.4724), (2.211, -1.929, 0.2017), (2.211, -2.407, -0.2111), (2.211, -2.407, 0.2017), (2.211, -1.932, -0.2111), (2.211, -1.932, 0.2017), (2.211, -1.929, 0.1922), (2.211, -2.414, 0.1922), (2.211, -2.414, -0.2047), (2.211, -1.929, -0.2047), (2.211, -2.414, -0.2111), (2.211, -2.414, 0.2017), (2.211, -1.929, -0.2111)], [], [(63, 42, 3, 51), (51, 3, 8, 52), (44, 6, 13, 45), (89, 88, 17, 22), (34, 36, 21, 0), (37, 35, 1, 20), (67, 6, 9, 65), (38, 4, 21, 36), (48, 7, 8, 47), (55, 5, 20, 53), (60, 41, 15, 57), (39, 5, 15, 41), (68, 4, 14, 70), (54, 7, 12, 56), (59, 22, 17, 58), (19, 32, 124, 118), (93, 91, 16, 77), (91, 90, 23, 16), (169, 136, 31, 173), (167, 132, 123, 163), (11, 27, 25, 26, 119, 116), (146, 131, 85, 143), (147, 126, 128, 145), (117, 122, 87, 84), (33, 10, 78, 125), (48, 39, 41, 49), (62, 49, 41, 60), (5, 39, 37, 20), (44, 38, 36, 43), (47, 42, 35, 37), (46, 43, 36, 34), (4, 38, 40, 14), (50, 1, 35, 61), (2, 9, 43, 46), (8, 3, 42, 47), (6, 44, 43, 9), (56, 12, 49, 62), (7, 48, 49, 12), (39, 48, 47, 37), (38, 44, 45, 40), (61, 35, 42, 63), (111, 61, 63, 113), (107, 56, 62, 112), (100, 50, 61, 111), (112, 62, 60, 110), (88, 92, 58, 17), (109, 59, 58, 101), (105, 54, 56, 107), (5, 55, 57, 15), (110, 60, 57, 108), (106, 55, 53, 104), (7, 54, 52, 8), (102, 51, 52, 103), (113, 63, 51, 102), (46, 75, 64, 2), (2, 64, 65, 9), (4, 68, 66, 21), (40, 72, 70, 14), (6, 67, 69, 13), (23, 71, 77, 16), (45, 74, 72, 40), (0, 76, 73, 34), (13, 69, 74, 45), (34, 73, 75, 46), (114, 93, 77, 101), (106, 68, 70, 108), (105, 67, 65, 103), (124, 125, 80, 81), (78, 121, 79, 82), (118, 124, 81, 86), (171, 143, 85, 174), (120, 116, 24, 83), (164, 128, 126, 172), (121, 120, 83, 79), (150, 144, 21, 134), (125, 78, 82, 80), (115, 99, 93, 114), (96, 98, 92, 88), (97, 95, 90, 91), (99, 97, 91, 93), (94, 96, 88, 89), (20, 1, 96, 94), (76, 0, 97, 99), (0, 21, 95, 97), (1, 50, 98, 96), (100, 76, 99, 115), (50, 100, 115, 98), (98, 115, 114, 92), (54, 105, 103, 52), (55, 106, 108, 57), (92, 114, 101, 58), (75, 113, 102, 64), (64, 102, 103, 65), (68, 106, 104, 66), (72, 110, 108, 70), (67, 105, 107, 69), (71, 109, 101, 77), (74, 112, 110, 72), (76, 100, 111, 73), (69, 107, 112, 74), (73, 111, 113, 75), (18, 30, 122, 117), (28, 11, 116, 120), (32, 33, 125, 124), (148, 149, 129, 90), (10, 29, 121, 78), (29, 28, 120, 121), (166, 131, 128, 164), (173, 31, 127, 165), (174, 85, 131, 166), (149, 150, 134, 129), (145, 128, 131, 146), (165, 127, 132, 167), (127, 140, 142, 132), (130, 133, 141, 139), (89, 130, 139, 137), (133, 20, 138, 141), (163, 123, 135, 168), (31, 136, 140, 127), (132, 142, 135, 123), (170, 147, 136, 169), (172, 126, 147, 170), (140, 145, 146, 142), (139, 141, 150, 149), (137, 139, 149, 148), (141, 138, 144, 150), (168, 135, 143, 171), (136, 147, 145, 140), (142, 146, 143, 135), (138, 159, 162, 144), (90, 151, 161, 148), (148, 161, 160, 137), (20, 153, 159, 138), (130, 156, 158, 133), (21, 154, 157, 134), (89, 152, 156, 130), (134, 157, 155, 129), (129, 155, 151, 90), (144, 162, 154, 21), (133, 158, 153, 20), (137, 160, 152, 89), (159, 168, 171, 162), (151, 172, 170, 161), (161, 170, 169, 160), (153, 163, 168, 159), (156, 165, 167, 158), (154, 174, 166, 157), (152, 173, 165, 156), (157, 166, 164, 155), (155, 164, 172, 151), (162, 171, 174, 154), (158, 167, 163, 153), (160, 169, 173, 152), (217, 180, 183, 211), (218, 186, 178, 212), (219, 179, 175, 213), (213, 175, 180, 217), (220, 176, 184, 214), (214, 184, 182, 215), (221, 185, 177, 216), (222, 181, 185, 221), (216, 177, 179, 219), (211, 183, 186, 218), (215, 182, 181, 222), (212, 178, 176, 220), (180, 228, 231, 183), (166, 189, 194, 164), (170, 195, 198, 169), (171, 187, 190, 174), (165, 196, 192, 167), (169, 198, 197, 173), (173, 197, 196, 165), (172, 193, 195, 170), (164, 194, 193, 172), (163, 191, 188, 168), (167, 192, 191, 163), (174, 190, 189, 166), (168, 188, 187, 171), (189, 200, 208, 194), (195, 203, 210, 198), (187, 199, 206, 190), (196, 204, 207, 192), (198, 210, 209, 197), (197, 209, 204, 196), (193, 202, 203, 195), (194, 208, 202, 193), (191, 201, 205, 188), (192, 207, 201, 191), (190, 206, 200, 189), (188, 205, 199, 187), (200, 212, 220, 208), (203, 215, 222, 210), (199, 211, 218, 206), (204, 216, 219, 207), (210, 222, 221, 209), (209, 221, 216, 204), (202, 214, 215, 203), (208, 220, 214, 202), (201, 213, 217, 205), (207, 219, 213, 201), (206, 218, 212, 200), (205, 217, 211, 199), (231, 228, 223, 227, 225, 233, 229, 230, 232, 224, 226, 234), (186, 234, 226, 178), (179, 227, 223, 175), (175, 223, 228, 180), (176, 224, 232, 184), (184, 232, 230, 182), (185, 233, 225, 177), (181, 229, 233, 185), (177, 225, 227, 179), (183, 231, 234, 186), (182, 230, 229, 181), (178, 226, 224, 176)])
me_003_2.polygons.foreach_set('use_smooth', [True] * 214)
me_003_2.materials.append(mat_bumpers)
me_003_2.use_remesh_preserve_volume = False
me_003_2.use_remesh_preserve_attributes = False
me_003_2.use_mirror_vertex_groups = False
me_003_2.update()
me_002_1 = bpy.data.meshes.new('Плоскость.002')
me_002_1.from_pydata([(-0.8236, -0.2997, 0.0), (-0.3033, -0.9933, 0.0), (-0.7712, -0.2563, 0.6727), (-0.2565, -0.8263, 0.8634), (-0.8244, -0.2943, 0.08409), (-0.8177, -0.2888, 0.1682), (-0.81, -0.2834, 0.2523), (-0.8022, -0.278, 0.3363), (-0.7945, -0.2726, 0.4204), (-0.7867, -0.2671, 0.5045), (-0.779, -0.2617, 0.5886), (-0.2636, -0.8472, 0.7554), (-0.2706, -0.8681, 0.6475), (-0.2776, -0.8889, 0.5396), (-0.2847, -0.9098, 0.4317), (-0.2917, -0.9307, 0.3238), (-0.2988, -0.9516, 0.2158), (-0.3048, -0.9724, 0.1079), (-0.8236, -0.2997, 0.0), (-0.7712, -0.2563, 0.6727), (-0.8244, -0.2943, 0.08409), (-0.8177, -0.2888, 0.1682), (-0.81, -0.2834, 0.2523), (-0.8022, -0.278, 0.3363), (-0.7945, -0.2726, 0.4204), (-0.7867, -0.2671, 0.5045), (-0.779, -0.2617, 0.5886), (-0.3033, -0.9933, 0.0), (-0.2565, -0.8263, 0.8634), (-0.3048, -0.9724, 0.1079), (-0.2988, -0.9516, 0.2158), (-0.2917, -0.9307, 0.3238), (-0.2847, -0.9098, 0.4317), (-0.2776, -0.8889, 0.5396), (-0.2706, -0.8681, 0.6475), (-0.2636, -0.8472, 0.7554), (-0.8119, -0.3106, 0.08466), (-0.8052, -0.3048, 0.1693), (-0.7975, -0.299, 0.254), (-0.7898, -0.2932, 0.3386), (-0.7821, -0.2874, 0.4233), (-0.7743, -0.2816, 0.508), (-0.7666, -0.2758, 0.5926), (-0.8111, -0.3164, 0.0), (-0.7589, -0.27, 0.6773), (-0.3171, -0.9749, 0.0), (-0.2702, -0.8112, 0.8583), (-0.3186, -0.9544, 0.1073), (-0.3126, -0.9339, 0.2146), (-0.3055, -0.9135, 0.3219), (-0.2984, -0.893, 0.4291), (-0.2914, -0.8726, 0.5364), (-0.2843, -0.8521, 0.6437), (-0.2773, -0.8316, 0.751), (-0.7718, -0.2567, 0.6665), (-0.257, -0.8279, 0.8554), (-0.7718, -0.2567, 0.6665), (-0.257, -0.8279, 0.8554), (-0.7594, -0.2704, 0.671), (-0.2707, -0.8127, 0.8504), (-0.3035, -0.991, 0.01169), (-0.8237, -0.2991, 0.009111), (-0.8237, -0.2991, 0.009111), (-0.3035, -0.991, 0.01169), (-0.8112, -0.3157, 0.009173), (-0.3173, -0.9727, 0.01163)], [], [(56, 19, 2, 54), (62, 20, 4, 61), (20, 21, 5, 4), (21, 22, 6, 5), (22, 23, 7, 6), (23, 24, 8, 7), (24, 25, 9, 8), (25, 26, 10, 9), (41, 42, 26, 25), (40, 41, 25, 24), (39, 40, 24, 23), (38, 39, 23, 22), (37, 38, 22, 21), (36, 37, 21, 20), (58, 44, 19, 56), (55, 3, 28, 57), (60, 17, 29, 63), (17, 16, 30, 29), (16, 15, 31, 30), (15, 14, 32, 31), (14, 13, 33, 32), (13, 12, 34, 33), (12, 11, 35, 34), (59, 46, 44, 58), (47, 48, 37, 36), (48, 49, 38, 37), (49, 50, 39, 38), (50, 51, 40, 39), (51, 52, 41, 40), (52, 53, 42, 41), (34, 35, 53, 52), (33, 34, 52, 51), (32, 33, 51, 50), (31, 32, 50, 49), (30, 31, 49, 48), (29, 30, 48, 47), (64, 36, 20, 62, 18, 43), (57, 28, 46, 59), (35, 57, 59, 53), (53, 59, 58, 42), (11, 55, 57, 35), (42, 58, 56, 26), (26, 56, 54, 10), (1, 60, 63, 27), (18, 62, 61, 0), (65, 47, 36, 64, 43, 45), (63, 29, 47, 65, 45, 27)])
me_002_1.polygons.foreach_set('use_smooth', [True] * 47)
me_002_1.materials.append(mat_glass)
me_002_1.use_remesh_preserve_volume = False
me_002_1.use_remesh_preserve_attributes = False
me_002_1.use_mirror_vertex_groups = False
me_002_1.update()
me_001 = bpy.data.meshes.new('Цилиндр.001')
me_001.from_pydata([(15.16, 6.99, 3.616), (15.09, 6.958, 4.077), (15.2, 6.987, 3.622), (15.14, 6.954, 4.083), (15.25, 6.975, 3.627), (15.18, 6.942, 4.089), (15.29, 6.954, 3.632), (15.22, 6.921, 4.093), (15.32, 6.926, 3.635), (15.26, 6.893, 4.096), (15.35, 6.891, 3.637), (15.29, 6.858, 4.098), (15.38, 6.851, 3.637), (15.31, 6.818, 4.098), (15.39, 6.808, 3.636), (15.33, 6.775, 4.097), (15.4, 6.762, 3.634), (15.33, 6.73, 4.095), (15.39, 6.717, 3.63), (15.33, 6.684, 4.091), (15.38, 6.673, 3.625), (15.32, 6.64, 4.087), (15.36, 6.632, 3.619), (15.3, 6.599, 4.081), (0.7071, -0.7071, -1.0), (0.7071, -0.7071, 0.04876), (0.5556, -0.8315, -1.0), (0.5556, -0.8315, 0.04876), (0.3827, -0.9239, -1.0), (0.3827, -0.9239, 0.04876), (0.1951, -0.9808, -1.0), (0.1951, -0.9808, 0.04876), (-3.258e-07, -1.0, -1.0), (-3.258e-07, -1.0, 0.04876), (-0.1951, -0.9808, -1.0), (-0.1951, -0.9808, 0.04876), (-0.3827, -0.9239, -1.0), (-0.3827, -0.9239, 0.04876), (-0.5556, -0.8315, -1.0), (-0.5556, -0.8315, 0.04876), (-0.7071, -0.7071, -1.0), (-0.7071, -0.7071, 0.04876), (-0.8315, -0.5556, -1.0), (-0.8315, -0.5556, 0.04876), (-0.9239, -0.3827, -1.0), (-0.9239, -0.3827, 0.04876), (-0.9808, -0.1951, -1.0), (-0.9808, -0.1951, 0.04876), (-1.0, 9.656e-07, -1.0), (-1.0, 9.24e-07, 0.04876), (-0.9808, 0.1951, -1.0), (-0.9808, 0.1951, 0.04876), (-0.9239, 0.3827, -1.0), (-0.9239, 0.3827, 0.04876), (-0.8315, 0.5556, -1.0), (-0.8315, 0.5556, 0.04876), (-0.7071, 0.7071, -1.0), (-0.7071, 0.7071, 0.04876), (-0.5556, 0.8315, -1.0), (-0.5556, 0.8315, 0.04876), (-0.3827, 0.9239, -1.0), (-0.3827, 0.9239, 0.04876), (-0.1951, 0.9808, -1.0), (-0.1951, 0.9808, 0.04876), (9.042, 3.566, 2.62), (8.824, 3.976, 2.774), (9.109, 3.767, 2.179), (8.891, 4.177, 2.333), (20.86, 8.347, 6.578), (20.64, 8.757, 6.732), (20.93, 8.548, 6.137), (20.71, 8.958, 6.291), (14.91, 6.518, 4.08), (14.69, 6.928, 4.235), (14.84, 6.317, 4.522), (14.63, 6.727, 4.676), (10.05, 3.61, 0.2142), (9.604, 4.45, 0.2142), (10.05, 3.61, 0.8905), (9.604, 4.45, 0.8905)], [(77, 79), (76, 78)], [(0, 1, 3, 2), (2, 3, 5, 4), (4, 5, 7, 6), (6, 7, 9, 8), (8, 9, 11, 10), (10, 11, 13, 12), (12, 13, 15, 14), (14, 15, 17, 16), (16, 17, 19, 18), (18, 19, 21, 20), (20, 21, 23, 22), (22, 23, 78, 25, 24, 76), (24, 25, 27, 26), (26, 27, 29, 28), (28, 29, 31, 30), (30, 31, 33, 32), (32, 33, 35, 34), (34, 35, 37, 36), (36, 37, 39, 38), (38, 39, 41, 40), (40, 41, 43, 42), (42, 43, 45, 44), (44, 45, 47, 46), (46, 47, 49, 48), (48, 49, 51, 50), (50, 51, 53, 52), (52, 53, 55, 54), (54, 55, 57, 56), (56, 57, 59, 58), (58, 59, 61, 60), (78, 79, 63, 61, 59, 57, 55, 53, 51, 49, 47, 45, 43, 41, 39, 37, 35, 33, 31, 29, 27, 25), (60, 61, 63, 62), (62, 63, 79, 1, 0, 77), (77, 76, 24, 26, 28, 30, 32, 34, 36, 38, 40, 42, 44, 46, 48, 50, 52, 54, 56, 58, 60, 62), (64, 65, 67, 66), (72, 73, 71, 70), (70, 71, 69, 68), (74, 75, 65, 64), (72, 70, 68, 74), (73, 67, 65, 75), (71, 73, 75, 69), (66, 72, 74, 64), (68, 69, 75, 74), (66, 67, 73, 72), (0, 2, 4, 6, 8, 10, 12, 14, 16, 18, 20, 22, 76, 77), (3, 1, 79, 78, 23, 21, 19, 17, 15, 13, 11, 9, 7, 5)])
me_001.materials.append(mat_bumpers)
me_001.use_remesh_preserve_volume = False
me_001.use_remesh_preserve_attributes = False
me_001.use_mirror_vertex_groups = False
me_001.update()
me_001_1 = bpy.data.meshes.new('Плоскость.001')
me_001_1.from_pydata([(-0.065, -1.702, 0.9191), (-0.1338, -1.151, 0.9592), (-0.1239, -1.23, 0.9534), (-0.1141, -1.308, 0.9477), (-0.1043, -1.387, 0.942), (-0.09446, -1.466, 0.9362), (-0.08464, -1.544, 0.9305), (-0.07482, -1.623, 0.9248), (0.1819, -1.634, 0.9652), (0.1343, -1.555, 0.9728), (0.1066, -1.467, 0.9811), (0.1012, -1.388, 0.9859), (0.1098, -1.309, 0.9911), (0.1364, -1.23, 0.9962), (0.1845, -1.143, 0.9969), (0.236, -1.701, 0.9587)], [], [(7, 0, 15, 8), (1, 2, 13, 14), (2, 3, 12, 13), (3, 4, 11, 12), (4, 5, 10, 11), (5, 6, 9, 10), (6, 7, 8, 9)])
me_001_1.polygons.foreach_set('use_smooth', [True] * 7)
me_001_1.materials.append(mat_car)
me_001_1.use_remesh_preserve_volume = False
me_001_1.use_remesh_preserve_attributes = False
me_001_1.use_mirror_vertex_groups = False
me_001_1.update()
me_x = bpy.data.meshes.new('Куб')
me_x.from_pydata([(-0.405, -0.1165, -0.08201), (-0.405, -0.1165, 0.1215), (-0.4198, 0.1784, -0.08493), (-0.4198, 0.1165, 0.1362), (0.405, -0.1165, -0.08201), (0.405, -0.1165, 0.1215), (0.4198, 0.1784, -0.08493), (0.4198, 0.1165, 0.1362), (-0.4198, -0.1165, -0.09676), (-0.4198, -0.1165, 0.1362), (0.4198, -0.1165, 0.1362), (0.4198, -0.1165, -0.09676), (-0.405, -0.09874, -0.08201), (-0.405, -0.09874, 0.1215), (0.405, -0.09874, 0.1215), (0.405, -0.09874, -0.08201)], [], [(8, 9, 3, 2), (2, 3, 7, 6), (6, 7, 10, 11), (5, 1, 13, 14), (2, 6, 11, 8), (7, 3, 9, 10), (0, 1, 9, 8), (5, 4, 11, 10), (4, 0, 8, 11), (1, 5, 10, 9), (15, 14, 13, 12), (1, 0, 12, 13), (4, 5, 14, 15), (0, 4, 15, 12)])
me_x.materials.append(mat_bumpers)
me_x.use_remesh_preserve_volume = False
me_x.use_remesh_preserve_attributes = False
me_x.use_mirror_vertex_groups = False
me_x.update()
me_x_1 = bpy.data.meshes.new('Плоскость')
me_x_1.from_pydata([(0.6158, -1.947, 0.0), (-0.236, 2.17, 0.0), (0.5793, 2.267, 0.0), (0.7261, 0.7989, 0.0), (0.6958, -0.811, 0.0), (0.2831, -2.151, 0.0), (0.2451, 2.27, 0.0), (0.5593, 2.171, 0.0), (0.5594, 2.06, 0.0), (0.2475, 1.881, 0.0), (0.7261, 1.187, 0.0), (0.272, 1.428, 0.0), (-0.05847, -1.702, 0.0), (0.5065, 2.315, 0.0), (0.3162, 2.316, 0.0), (0.5175, 2.296, 0.0), (0.279, 2.29, 0.0), (0.6073, 1.208, 0.0), (0.3696, 1.311, 0.0), (0.6, -0.9518, 0.0), (0.4305, -0.9987, 0.0), (0.1648, -1.556, 0.0), (0.1727, -1.231, 0.0), (0.4815, -1.785, 0.0), (0.351, -1.741, 0.0), (0.2794, -1.701, 0.0), (0.002493, -2.027, 0.0), (0.2703, -2.111, 0.0), (0.4395, -2.069, 0.0), (0.4717, -2.052, 0.0), (-0.0481, -2.013, 0.0), (-0.8951, 1.798, 0.0), (-0.925, 0.7988, 0.0), (-0.9104, 1.708, 0.0), (-0.9145, 1.627, 0.0), (-0.9299, 1.153, 0.0), (-0.8503, -0.2876, 0.0), (-0.2943, -1.024, 0.0), (-0.01189, -1.935, 0.0), (-0.05928, -1.983, 0.0), (0.002493, -1.932, 0.8239), (0.6158, -1.947, 0.4861), (-0.2702, 2.091, 0.8361), (0.5793, 2.175, 0.9345), (-0.2039, 0.7442, 0.9449), (0.7261, 0.7989, 1.002), (-0.1723, -0.7849, 0.9564), (0.6958, -0.811, 1.002), (0.294, -2.105, 0.8623), (0.2451, 2.221, 0.9345), (0.2807, 0.7839, 1.002), (0.5593, 2.171, 0.9375), (-0.2344, 2.024, 0.9303), (0.5594, 2.06, 0.945), (0.2475, 1.881, 1.002), (-0.23, 1.365, 0.9427), (0.7261, 1.187, 1.002), (0.272, 1.428, 1.002), (-0.1546, -0.971, 0.9626), (0.69, -0.9459, 1.002), (0.2831, -1.088, 1.002), (-0.065, -1.702, 0.9191), (0.606, -1.815, 0.6399), (0.5175, 2.204, 0.9286), (0.279, 2.237, 0.9303), (0.6073, 1.208, 1.002), (0.4884, 1.246, 1.002), (0.3696, 1.311, 1.002), (0.2471, 1.555, 1.002), (0.6, -0.9518, 1.002), (0.5134, -0.9693, 1.002), (0.4305, -0.9987, 1.002), (0.352, -1.04, 1.002), (0.2177, -1.636, 0.9708), (0.1648, -1.556, 0.9786), (0.1346, -1.468, 0.9874), (0.1298, -1.389, 0.992), (0.141, -1.31, 0.9971), (0.1727, -1.231, 1.002), (0.2288, -1.142, 1.002), (0.5379, -1.799, 0.9173), (0.4815, -1.785, 0.9488), (0.2794, -1.701, 0.9644), (0.2114, -2.029, 0.8396), (0.4446, -2.069, 0.8454), (0.4723, -2.052, 0.4846), (0.5776, -0.7917, 1.002), (0.5948, 0.703, 1.002), (-0.04076, -1.918, 0.8461), (-0.8142, 1.812, 0.6352), (-0.8763, 0.7685, 0.6743), (-0.8617, 1.708, 0.6743), (-0.8659, 1.627, 0.6755), (-0.8813, 1.153, 0.6755), (-0.7821, -0.2649, 0.6747), (-0.2674, -0.8349, 0.8654), (0.5181, -2.023, 0.4855), (0.4522, -1.98, 0.9274), (0.2822, -1.978, 0.945), (0.6158, -1.947, 0.4698), (-0.1338, -1.151, 0.9592), (-0.1239, -1.23, 0.9534), (-0.1141, -1.308, 0.9477), (-0.1043, -1.387, 0.942), (-0.09446, -1.466, 0.9362), (-0.08464, -1.544, 0.9305), (-0.07482, -1.623, 0.9248), (0.2859, -2.164, 0.0), (0.3488, -2.124, 0.72), (0.4183, -2.126, 0.7188), (0.4288, -2.166, 0.0), (0.2976, -2.12, 0.8801), (0.4333, -2.123, 0.8465), (0.2309, -1.086, 0.9976), (0.1819, -1.634, 0.9652), (0.1343, -1.555, 0.9728), (0.1066, -1.467, 0.9811), (0.1012, -1.388, 0.9859), (0.1098, -1.309, 0.9911), (0.1364, -1.23, 0.9962), (0.1845, -1.143, 0.9969), (0.236, -1.701, 0.9587), (0.2676, -1.055, 1.001), (0.3358, -0.9988, 1.002), (0.4142, -0.964, 1.002), (0.507, -0.9292, 1.002), (0.5904, -0.9103, 1.002), (0.2288, -1.142, 1.026), (0.2831, -1.088, 1.026), (0.352, -1.04, 1.026), (0.69, -0.9459, 1.013), (0.6, -0.9518, 1.013), (0.5134, -0.9693, 1.02), (0.4305, -0.9987, 1.02), (0.2177, -1.636, 0.9793), (0.1648, -1.556, 0.9985), (0.1346, -1.468, 1.007), (0.1298, -1.389, 1.016), (0.141, -1.31, 1.021), (0.1727, -1.231, 1.026), (0.2794, -1.701, 0.9728), (0.2309, -1.086, 1.021), (0.1819, -1.634, 0.9736), (0.1343, -1.555, 0.9926), (0.1066, -1.467, 1.001), (0.1012, -1.388, 1.01), (0.1098, -1.309, 1.015), (0.1364, -1.23, 1.02), (0.1845, -1.143, 1.021), (0.236, -1.701, 0.9671), (0.2804, -1.045, 1.026), (0.3358, -0.9988, 1.026), (0.4142, -0.964, 1.02), (0.507, -0.9292, 1.02), (0.5904, -0.9103, 1.013), (0.2069, 2.103, 0.9463), (0.7261, 1.156, 1.002), (0.2378, 1.424, 0.9982), (0.2836, 1.358, 1.002), (0.2191, 1.556, 0.9984), (0.6089, 1.18, 1.002), (0.4833, 1.216, 1.002), (0.3577, 1.279, 1.002), (0.2475, 1.881, 1.017), (0.2459, 2.116, 0.96), (0.2471, 1.555, 1.017), (0.7261, 1.156, 1.017), (0.7261, 1.187, 1.017), (0.2832, 1.358, 1.017), (0.272, 1.428, 1.017), (0.3696, 1.311, 1.017), (0.6073, 1.208, 1.017), (0.4884, 1.246, 1.017), (0.2128, 1.88, 1.013), (0.2068, 2.109, 0.96), (0.2378, 1.424, 1.013), (0.2191, 1.556, 1.013), (0.6089, 1.18, 1.017), (0.4833, 1.216, 1.017), (0.3577, 1.279, 1.017), (-0.08349, 2.066, 0.9461), (0.2475, 1.881, 0.5011), (0.272, 1.428, 0.5011), (0.2877, -2.037, 0.9066), (-0.001343, -1.924, 0.8586), (0.2085, -2.056, 0.4972), (0.01578, -1.913, 0.8062), (0.2051, -1.962, 0.8187), (0.2029, -1.941, 0.5139), (0.0157, -1.908, 0.5092), (0.002493, -1.904, 0.4939), (0.2085, -1.949, 0.4972), (0.2114, -1.965, 0.8396), (0.002493, -1.905, 0.8239), (0.03724, -1.944, 0.5497), (0.1709, -1.963, 0.5546), (0.1721, -1.98, 0.772), (0.03769, -1.955, 0.7641), (0.01294, -2.01, 0.4939), (0.2291, -2.074, 0.3955), (0.2497, -2.092, 0.182), (0.08815, -2.068, 0.0), (0.08309, -2.041, 0.3941), (0.08179, -2.028, 0.4952), (0.08582, -2.055, 0.1812), (0.1195, -2.075, 0.0), (0.1143, -2.048, 0.3944), (0.1171, -2.062, 0.1814), (0.1487, -2.082, 0.0), (0.1478, -2.069, 0.1815), (0.1467, -2.056, 0.3947), (0.1685, -2.06, 0.3949), (0.1706, -2.087, 0.0), (0.1697, -2.074, 0.1816), (0.2072, -2.096, 0.0), (0.2041, -2.068, 0.3953), (0.2058, -2.082, 0.1818), (0.1673, -1.946, 0.3887), (0.135, -1.938, 0.3884), (0.1684, -1.959, 0.1755), (0.1378, -1.952, 0.1754), (0.1401, -1.965, 0.0), (0.1694, -1.972, 0.0), (0.2248, -1.959, 0.3893), (0.1892, -1.951, 0.3889), (0.2264, -1.972, 0.1758), (0.1903, -1.964, 0.1756), (0.1913, -1.977, 0.0), (0.2279, -1.986, 0.0), (-0.03862, -1.988, 0.4891), (-0.04507, -2.004, 0.1857), (-0.0425, -1.996, 0.3907), (0.01097, -2.022, 0.3933), (0.01097, -2.046, 0.0), (0.01308, -2.034, 0.1809), (0.08582, -2.053, 0.1812), (0.08309, -2.04, 0.3941), (0.08815, -2.066, 0.0), (0.08179, -2.027, 0.4952), (0.2976, -2.12, 0.8112), (0.3464, -2.132, 0.5922), (0.4333, -2.123, 0.7776), (0.4173, -2.133, 0.5921), (0.356, -2.091, 0.5984), (0.4096, -2.092, 0.5983), (0.3581, -2.084, 0.7089), (0.4104, -2.086, 0.7081), (0.3473, -2.091, 0.5899), (0.4181, -2.093, 0.5897), (0.3496, -2.084, 0.7176), (0.4191, -2.085, 0.7165), (0.355, -2.141, 0.6014), (0.4086, -2.142, 0.6012), (0.3571, -2.135, 0.7118), (0.4094, -2.136, 0.711), (0.2794, -1.724, 0.9644), (0.2794, -1.724, 0.9728), (-0.2344, -0.9457, 0.8969), (-0.2848, -1.024, 0.0), (-0.2492, -0.8502, 0.8987), (-0.1715, -0.8072, 0.9567), (-0.8347, -0.3083, 0.0), (-0.3127, -0.9973, 0.0), (-0.8236, -0.2997, 0.0), (-0.3033, -0.9933, 0.0), (-0.7712, -0.2563, 0.6727), (-0.2565, -0.8263, 0.8634), (-0.7934, -0.2152, 0.6953), (-0.8003, 0.7223, 0.7055), (-0.2414, -1.153, 0.0), (-0.236, 2.107, 0.9044), (-0.2708, 2.163, 0.0), (-0.8573, 1.817, 0.0), (-0.8464, 1.792, 0.6656), (-0.2577, 2.14, 0.0), (-0.8442, 1.793, 0.0), (-0.257, 2.068, 0.8345), (-0.8011, 1.789, 0.6336), (-0.08493, 2.143, 0.9252), (-0.236, 2.115, 0.8201), (0.2451, 2.234, 0.6867), (-0.08524, 2.152, 0.7783), (-0.07916, 2.154, 0.7766), (-0.07886, 2.157, 0.9399), (0.2384, 2.232, 0.6886), (0.2384, 2.233, 0.9488), (0.247, 2.225, 0.6976), (0.2451, 2.234, 0.6976), (-0.07915, 2.167, 0.7831), (0.2384, 2.245, 0.6993), (0.2452, 2.212, 0.9354), (0.2403, 2.224, 0.6887), (0.247, 2.225, 0.6868), (-0.08331, 2.144, 0.7784), (-0.07876, 2.137, 0.941), (-0.08483, 2.136, 0.9264), (-0.07723, 2.145, 0.7767), (-0.07722, 2.146, 0.7832), (0.2402, 2.223, 0.6992), (0.2426, 2.115, 0.9443), (0.2411, 2.211, 0.9345), (0.2459, 2.116, 0.945), (0.2452, 2.212, 0.928), (0.2385, 2.211, 0.9278), (0.2459, 2.116, 0.9376), (0.2399, 2.115, 0.9376), (0.2384, 2.211, 0.9245), (-0.08483, 2.136, 0.9224), (-0.07694, 2.066, 0.9461), (-0.08493, 2.073, 0.9401), (-0.07869, 2.137, 0.9207), (-0.08477, 2.136, 0.9205), (-0.07787, 2.074, 0.9401), (0.09041, 2.268, 0.0), (0.09041, 2.226, 0.0), (0.09082, 2.268, 0.005046), (0.09082, 2.226, 0.005046), (0.09202, 2.268, 0.009026), (0.09202, 2.226, 0.009026), (0.09398, 2.268, 0.01269), (0.09398, 2.226, 0.01269), (0.09662, 2.268, 0.01591), (0.09662, 2.226, 0.01591), (0.09984, 2.268, 0.01855), (0.09984, 2.226, 0.01855), (0.1035, 2.268, 0.02051), (0.1035, 2.226, 0.02051), (0.1075, 2.268, 0.02172), (0.1075, 2.226, 0.02172), (0.1116, 2.268, 0.02212), (0.1116, 2.226, 0.02212), (0.1158, 2.268, 0.02172), (0.1158, 2.226, 0.02172), (0.1197, 2.268, 0.02051), (0.1197, 2.226, 0.02051), (0.1234, 2.268, 0.01855), (0.1234, 2.226, 0.01855), (0.1266, 2.268, 0.01591), (0.1266, 2.226, 0.01591), (0.1293, 2.268, 0.01269), (0.1293, 2.226, 0.01269), (0.1312, 2.268, 0.009026), (0.1312, 2.226, 0.009026), (0.1324, 2.268, 0.005046), (0.1324, 2.226, 0.005046), (0.1328, 2.268, 0.0), (0.1328, 2.226, 0.0), (0.1324, 2.268, -0.003232), (0.1324, 2.226, -0.003232), (0.1312, 2.268, -0.007212), (0.1312, 2.226, -0.007212), (0.1293, 2.268, -0.01088), (0.1293, 2.226, -0.01088), (0.1266, 2.268, -0.01409), (0.1266, 2.226, -0.01409), (0.1234, 2.268, -0.01673), (0.1234, 2.226, -0.01673), (0.1197, 2.268, -0.01869), (0.1197, 2.226, -0.01869), (0.1158, 2.268, -0.0199), (0.1158, 2.226, -0.0199), (0.1116, 2.268, -0.02031), (0.1116, 2.226, -0.02031), (0.1075, 2.268, -0.0199), (0.1075, 2.226, -0.0199), (0.1035, 2.268, -0.01869), (0.1035, 2.226, -0.01869), (0.09984, 2.268, -0.01673), (0.09984, 2.226, -0.01673), (0.09662, 2.268, -0.01409), (0.09662, 2.226, -0.01409), (0.09398, 2.268, -0.01088), (0.09398, 2.226, -0.01088), (0.09202, 2.268, -0.007212), (0.09202, 2.226, -0.007212), (0.09082, 2.268, -0.003232), (0.09082, 2.226, -0.003232), (0.5064, 2.29, 0.3535), (0.3162, 2.302, 0.3554), (0.5175, 2.315, 0.0), (0.3051, 2.317, 0.0), (0.5056, 2.257, 0.0), (0.3154, 2.253, 0.0), (0.5056, 2.252, 0.3504), (0.3154, 2.263, 0.3523), (0.5175, 2.25, 0.911), (0.3051, 2.269, 0.916), (0.5175, 2.289, 0.3645), (0.3051, 2.301, 0.3665), (0.5175, 2.258, 0.7954), (0.5175, 2.273, 0.5932), (0.3051, 2.276, 0.7998), (0.3051, 2.288, 0.5965), (0.4976, 2.26, 0.7958), (0.3759, 2.27, 0.7983), (0.4976, 2.274, 0.5935), (0.3759, 2.283, 0.5954), (0.4785, 2.211, 0.7775), (0.3872, 2.219, 0.7794), (0.4785, 2.224, 0.6056), (0.3872, 2.23, 0.607), (0.4937, 2.209, 0.7924), (0.372, 2.219, 0.795), (0.4937, 2.224, 0.5901), (0.372, 2.232, 0.592), (0.4848, 2.264, 0.7829), (0.3935, 2.272, 0.7848), (0.4848, 2.277, 0.611), (0.3935, 2.283, 0.6124), (0.4773, 2.284, 0.7676), (0.4037, 2.291, 0.7691), (0.4773, 2.294, 0.629), (0.4037, 2.299, 0.6302), (0.2269, 2.267, 0.0), (0.2264, 2.229, 0.6919), (0.2269, 2.189, 0.0), (0.2451, 2.193, 0.0), (0.2451, 2.157, 0.6867), (0.2384, 2.155, 0.6886), (0.2264, 2.152, 0.6919), (-0.2342, 2.032, 0.9297), (-0.08493, 2.073, 0.9449), (-0.2409, 1.851, 0.9402), (0.2128, 1.88, 0.998), (0.2068, 2.109, 0.9426), (-0.07787, 2.074, 0.9425), (-0.08143, 2.064, 0.8846), (-0.2308, 2.023, 0.8694), (-0.07437, 2.065, 0.8846), (0.2103, 2.1, 0.8847), (-0.07999, 2.057, 0.8858), (-0.2309, 2.015, 0.87), (-0.07344, 2.057, 0.8858), (0.2104, 2.094, 0.886), (-0.8621, 1.702, 0.6744), (-0.9108, 1.699, 0.0), (-0.9025, 1.707, 0.0), (-0.8539, 1.707, 0.6603), (-0.8542, 1.701, 0.6604), (-0.903, 1.699, 0.0), (-0.228, 2.031, 0.9155), (-0.854, 1.707, 0.6602), (-0.2281, 2.023, 0.9162), (-0.8543, 1.701, 0.6602), (-0.8244, -0.2943, 0.08409), (-0.8177, -0.2888, 0.1682), (-0.81, -0.2834, 0.2523), (-0.8022, -0.278, 0.3363), (-0.7945, -0.2726, 0.4204), (-0.7867, -0.2671, 0.5045), (-0.779, -0.2617, 0.5886), (-0.2636, -0.8472, 0.7554), (-0.2706, -0.8681, 0.6475), (-0.2776, -0.8889, 0.5396), (-0.2847, -0.9098, 0.4317), (-0.2917, -0.9307, 0.3238), (-0.2988, -0.9516, 0.2158), (-0.3048, -0.9724, 0.1079), (-0.8478, -0.2787, 0.08587), (-0.8328, -0.3029, 0.08332), (-0.7933, 1.67, 0.7058), (-0.8062, 1.178, 0.7063), (-0.79, 1.745, 0.7035), (-0.7766, 1.828, 0.6929), (-0.7879, 0.7221, 0.7106), (-0.8009, 0.7672, 0.7053), (-0.752, 1.844, 0.6581), (-0.7771, 1.833, 0.0), (-0.7389, 1.821, 0.6565), (-0.7903, 1.739, 0.7036), (-0.7824, 1.744, 0.6894), (-0.7827, 1.738, 0.6895), (-0.1538, -0.7887, 0.9587), (-0.2393, 2.029, 0.9276), (-0.2408, 2.104, 0.9025), (-0.2205, 0.7065, 0.9432), (-0.2745, 2.089, 0.8345), (-0.2624, 2.137, 0.0), (-0.2614, 2.065, 0.8329), (-0.2394, 2.022, 0.9283), (-0.233, 2.028, 0.9135), (-0.2331, 2.021, 0.9142), (-0.5176, 1.781, 0.8229), (-0.8013, 0.7994, 0.7053), (-0.2228, 0.805, 0.9427), (-0.5176, 1.781, 0.8108), (-0.7933, 1.67, 0.6937), (-0.8062, 1.178, 0.6942), (-0.23, 1.365, 0.9307), (-0.2409, 1.851, 0.9281), (-0.8013, 0.7994, 0.6933), (-0.2228, 0.805, 0.9307), (-0.7879, 0.7221, 0.6979), (-0.8003, 0.7223, 0.6929), (-0.7429, -0.1887, 0.7044), (-0.2205, 0.7065, 0.9305), (-0.1723, -0.7849, 0.9438), (0.5954, -0.8099, 1.002), (0.2128, 0.7836, 1.0), (0.6129, 0.7173, 1.002), (0.2797, 0.7988, 1.002), (-0.2222, 0.7573, 0.9427), (0.2656, -0.8069, 1.002), (-0.8007, 0.7524, 0.7054), (-0.2216, 0.7405, 0.9428), (0.2057, -0.807, 0.9959), (0.2135, 0.795, 0.9967), (-0.205, 0.7587, 0.9448), (-0.2037, 0.759, 0.9247), (-0.2222, 0.7573, 0.93), (0.5968, -0.8096, 0.9922), (0.267, -0.8067, 0.9922), (0.6143, 0.7176, 0.9922), (0.281, 0.799, 0.9922), (0.2071, -0.8067, 0.9859), (-0.1702, -0.807, 0.9468), (-0.8007, 0.7524, 0.6927), (0.579, -0.7915, 0.9922), (0.27, -0.7949, 0.9922), (0.5961, 0.7033, 0.9922), (0.282, 0.7841, 0.9922), (0.2142, 0.7839, 0.98), (-0.2026, 0.7444, 0.9248), (0.2071, -0.794, 0.99), (-0.1524, -0.7885, 0.9488), (-0.2216, 0.7405, 0.9302), (0.2149, 0.7953, 0.9766), (0.2686, -0.7952, 1.002), (0.2806, 0.7629, 1.002), (0.2058, -0.7943, 1.0), (0.2129, 0.7682, 1.0), (0.2819, 0.7632, 0.9922), (0.2143, 0.7684, 0.9901), (0.2687, -0.7892, 1.002), (0.2058, -0.7883, 1.0), (0.27, -0.789, 0.9922), (0.2072, -0.7881, 0.99), (0.2806, 0.7612, 1.002), (0.2129, 0.7664, 1.0), (0.2819, 0.7614, 0.9922), (0.2142, 0.7667, 0.9901), (0.2109, 1.421, 0.995), (0.2834, 1.323, 1.002), (0.2112, 1.375, 0.9945), (0.2798, 0.8087, 1.002), (0.2135, 0.806, 0.9967), (0.2806, 0.8087, 0.9933), (0.2842, 1.323, 0.9933), (0.212, 1.375, 0.9856), (0.2143, 0.8059, 0.9878), (0.267, -0.9717, 1.001), (0.1012, -1.047, 0.9858), (0.2036, -1.001, 0.9954), (0.2657, -0.8143, 1.002), (0.2056, -0.8157, 0.9959), (0.2042, -1.001, 0.9866), (0.2675, -0.9717, 0.9925), (0.2062, -0.8156, 0.987), (0.2663, -0.8143, 0.9932), (-0.1569, 0.763, 0.9508), (-0.1046, 0.8308, 0.9572), (-0.036, 0.8348, 0.9657), (0.02305, 0.7786, 0.9731), (-0.1564, 0.7631, 0.9306), (-0.104, 0.8308, 0.9369), (-0.03548, 0.8349, 0.9455), (0.02357, 0.7787, 0.9529), (-0.7555, -0.1953, 0.7117), (-0.8198, 0.7675, 0.6975), (-0.7348, -0.1822, 0.7207), (-0.7437, -0.1756, 0.7043), (-0.4794, 0.7139, 0.8244), (-0.1732, -0.7569, 0.9435), (0.1591, 2.214, 0.9465), (0.07975, 2.195, 0.9443), (0.0004453, 2.176, 0.9421), (0.0002294, 2.187, 0.7622), (0.0796, 2.206, 0.7412), (0.159, 2.225, 0.7203), (0.1633, 2.103, 0.9426), (0.08733, 2.094, 0.9425), (0.005303, 2.084, 0.9425), (-0.7439, -0.1729, 0.7169), (-0.1824, -0.7369, 0.9524), (-0.7429, -0.1887, 0.7171), (-0.1856, -0.6356, 0.9515), (-0.2781, -0.6385, 0.9122), (-0.1775, -0.6241, 0.9423), (-0.2989, -0.6288, 0.8908), (-0.8009, 0.7672, 0.6926), (-0.7346, -0.1848, 0.7081), (-0.7555, -0.1953, 0.699), (-0.8198, 0.7675, 0.6849), (-0.1774, -0.6261, 0.955), (-0.1731, -0.7591, 0.9562), (-0.2989, -0.6299, 0.9035), (-0.1015, -1.694, 0.8673), (0.2831, -1.088, 0.0), (0.69, -0.9459, 0.0), (0.5134, -0.9693, 0.0), (0.141, -1.31, 0.0), (0.4308, -1.769, 0.0), (0.2288, -1.142, 0.0), (0.352, -1.04, 0.0), (0.2177, -1.636, 0.0), (0.1346, -1.468, 0.0), (0.1298, -1.389, 0.0), (0.606, -1.815, 0.0), (0.5379, -1.799, 0.0), (0.2288, -1.142, 0.4517), (0.2831, -1.088, 0.4517), (0.69, -0.9459, 0.4517), (0.6, -0.9518, 0.4517), (0.5134, -0.9693, 0.4517), (0.4305, -0.9987, 0.4517), (0.352, -1.04, 0.4517), (0.2177, -1.636, 0.4517), (0.1648, -1.556, 0.4517), (0.1346, -1.468, 0.4517), (0.1298, -1.389, 0.4517), (0.141, -1.31, 0.4517), (0.1727, -1.231, 0.4517), (0.606, -1.815, 0.4517), (0.5379, -1.799, 0.4517), (0.4815, -1.785, 0.4517), (0.4308, -1.769, 0.4517), (0.351, -1.741, 0.4517), (0.2794, -1.701, 0.4517), (0.5594, 2.06, 0.6654), (0.2475, 1.881, 0.6654), (0.7261, 1.187, 0.6654), (0.272, 1.428, 0.6654), (0.6073, 1.208, 0.6654), (0.3696, 1.311, 0.6654), (-0.02293, -1.924, 0.8242)], [(295, 307)], [(38, 39, 12), (26, 30, 39, 38), (301, 51, 43, 49), (497, 47, 45, 500, 499), (60, 122, 123, 124, 125, 126, 59, 69, 70, 71, 72), (472, 529, 498, 44), (54, 53, 51, 301), (55, 541, 157, 159, 423, 422), (542, 158, 157, 541, 543), (500, 45, 156, 160, 161, 162, 158, 542, 544), (64, 63, 385, 386), (49, 43, 63, 64), (527, 86, 87, 50), (461, 460, 92, 93), (52, 420, 440, 442), (462, 463, 273, 91), (18, 67, 66), (94, 459, 261, 263, 444, 445, 446, 447, 448, 449, 450, 265), (17, 65, 56, 10), (8, 53, 54, 181, 9), (19, 69, 70, 599), (605, 75, 74, 21), (2, 43, 51, 7), (20, 71, 72, 603), (597, 60, 79, 602), (32, 90, 93, 35), (11, 182, 57, 67, 18), (4, 47, 59, 598), (602, 79, 78, 22), (600, 77, 76, 606), (607, 62, 41, 99, 0), (436, 439, 438, 437), (24, 82, 81, 601), (5, 48, 183, 27), (23, 80, 608), (15, 63, 43, 2), (476, 42, 276, 478), (379, 387, 390, 389, 385, 63, 15), (7, 51, 53, 8), (604, 73, 82, 25), (18, 66, 65, 17), (551, 113, 122, 550, 552), (598, 59, 69, 19), (157, 175, 176, 159), (36, 458, 267, 90, 32), (29, 85, 84, 28), (21, 74, 73, 604), (599, 70, 71, 20), (10, 56, 156, 45, 3), (22, 78, 77, 600), (3, 45, 47, 4), (606, 76, 75, 605), (33, 91, 273, 31), (30, 230, 231, 229, 634, 88, 39), (601, 81, 80, 23), (608, 80, 62, 607), (35, 93, 92, 34), (25, 82, 24), (16, 64, 386, 391, 392, 388, 380), (6, 280, 287, 49, 64, 16), (82, 98, 97, 81), (80, 81, 85, 96), (85, 97, 84), (97, 85, 81), (62, 80, 96, 41), (41, 96, 85, 99), (85, 29, 0, 99), (98, 82, 183, 48), (125, 124, 152, 153), (76, 77, 138, 137), (73, 74, 135, 134), (115, 114, 142, 143), (121, 82, 255), (59, 126, 154, 130), (72, 71, 133, 129), (69, 59, 130, 131), (242, 109, 250, 248), (48, 5, 107, 239), (28, 84, 241, 110), (239, 241, 112, 111), (97, 112, 241, 84), (97, 98, 111, 112), (111, 98, 48, 239), (58, 100, 120, 113, 551), (122, 123, 124, 125, 126, 59, 47, 497, 502, 553, 550), (78, 79, 127, 139), (119, 118, 146, 147), (126, 125, 153, 154), (123, 122, 150, 151), (74, 75, 136, 135), (82, 73, 134, 140), (143, 142, 134, 135), (144, 143, 135, 136), (145, 144, 136, 137), (146, 145, 137, 138), (147, 146, 138, 139), (148, 147, 139, 127), (141, 148, 127, 128), (142, 149, 140, 134), (150, 141, 128), (130, 154, 131), (131, 154, 153, 132), (132, 153, 152, 133), (133, 152, 151, 129), (129, 151, 150, 128), (120, 119, 147, 148), (77, 78, 139, 138), (79, 60, 128, 127), (71, 70, 132, 133), (116, 115, 143, 144), (114, 121, 149, 142), (75, 76, 137, 136), (124, 123, 151, 152), (113, 120, 148, 141), (118, 117, 145, 146), (70, 69, 131, 132), (60, 72, 129, 128), (117, 116, 144, 145), (122, 113, 141, 150), (56, 167, 166, 156), (66, 172, 171, 65), (157, 158, 168, 175), (158, 162, 161, 160, 156, 56, 65, 66, 67, 57), (57, 68, 165, 169), (68, 159, 423, 54), (156, 166, 177, 160), (67, 170, 172, 66), (68, 54, 163, 165), (160, 177, 178, 161), (57, 169, 170, 67), (173, 176, 175, 169, 165, 163), (174, 173, 163, 164), (175, 168, 169), (179, 170, 169, 168), (172, 170, 179, 178), (171, 172, 178, 177), (166, 167, 171, 177), (159, 68, 165, 176), (424, 423, 173, 174), (162, 179, 168, 158), (65, 171, 167, 56), (301, 299, 424, 174, 164), (423, 159, 176, 173), (161, 178, 179, 162), (54, 301, 164, 163), (183, 82, 61, 184), (182, 11, 9, 181), (57, 182, 181, 54), (68, 57, 54, 423), (83, 185, 199, 200, 27, 183), (198, 40, 634, 229), (40, 83, 183, 184), (186, 189, 194, 197), (83, 40, 193, 192), (185, 83, 192, 191), (40, 198, 190, 193), (188, 189, 190, 191), (187, 188, 191, 192), (189, 186, 193, 190), (186, 187, 192, 193), (195, 196, 197, 194), (187, 186, 197, 196), (189, 188, 195, 194), (188, 187, 196, 195), (200, 216, 214, 27), (202, 203, 238, 236), (202, 204, 207, 206), (203, 202, 206, 210, 211, 215, 199, 185), (204, 202, 236, 235), (216, 215, 223, 225), (205, 207, 204, 201), (210, 209, 213, 211), (211, 213, 226, 224), (212, 213, 209, 208), (208, 209, 219, 222), (207, 205, 221, 220), (215, 216, 200, 199), (218, 220, 219, 217), (222, 219, 220, 221), (224, 226, 225, 223), (228, 225, 226, 227), (215, 211, 224, 223), (206, 207, 220, 218), (209, 210, 217, 219), (213, 212, 227, 226), (214, 216, 225, 228), (210, 206, 218, 217), (184, 88, 634, 40), (232, 234, 235, 236), (198, 232, 236, 238), (237, 235, 234, 233), (201, 204, 235, 237), (26, 233, 30), (230, 30, 233, 234), (231, 230, 234, 232), (229, 231, 232, 198), (198, 238, 203, 185, 191, 190), (240, 108, 239, 107), (109, 242, 110, 241), (242, 240, 107, 110), (108, 109, 241, 239), (245, 243, 251, 253), (240, 242, 248, 247), (109, 108, 249, 250), (108, 240, 247, 249), (244, 243, 247, 248), (243, 245, 249, 247), (246, 244, 248, 250), (245, 246, 250, 249), (254, 253, 251, 252), (244, 246, 254, 252), (246, 245, 253, 254), (243, 244, 252, 251), (149, 121, 255, 256), (140, 149, 256), (82, 140, 256, 255), (121, 61, 82), (259, 37, 258), (259, 257, 58, 260), (459, 94, 267, 458), (95, 262, 37, 259), (262, 95, 266, 451, 452, 453, 454, 455, 456, 457, 264), (95, 94, 265, 266), (492, 493, 570, 494, 496, 572, 587, 495, 571), (567, 568, 90, 267), (465, 483, 461, 93, 90, 568), (257, 269, 39, 88, 596), (466, 89, 273, 463), (271, 42, 270, 279, 1), (89, 272, 31, 273), (477, 478, 276, 274), (42, 271, 274, 276), (272, 89, 277, 275), (420, 421, 278, 270), (413, 1, 279, 281, 282, 414), (283, 288, 297, 294), (576, 288, 283, 575), (306, 291, 298, 300), (280, 284, 291, 292), (291, 296, 297, 298), (287, 280, 292, 286), (278, 281, 279, 270), (288, 576, 577, 578, 289, 298, 297), (282, 281, 293, 296), (289, 285, 300, 298), (49, 287, 286, 290), (284, 414, 282, 296, 291), (311, 310, 297, 296, 293), (294, 310, 312, 425), (303, 302, 292, 291), (302, 303, 305, 304), (299, 301, 304, 305), (301, 290, 302, 304), (300, 299, 305, 303), (309, 312, 310, 311), (295, 421, 309, 311), (421, 425, 312, 309), (281, 278, 295, 293), (313, 314, 316, 315), (315, 316, 318, 317), (317, 318, 320, 319), (319, 320, 322, 321), (321, 322, 324, 323), (323, 324, 326, 325), (325, 326, 328, 327), (327, 328, 330, 329), (329, 330, 332, 331), (331, 332, 334, 333), (333, 334, 336, 335), (335, 336, 338, 337), (337, 338, 340, 339), (339, 340, 342, 341), (341, 342, 344, 343), (343, 344, 346, 345), (345, 346, 348, 347), (347, 348, 350, 349), (349, 350, 352, 351), (351, 352, 354, 353), (353, 354, 356, 355), (355, 356, 358, 357), (357, 358, 360, 359), (359, 360, 362, 361), (361, 362, 364, 363), (363, 364, 366, 365), (365, 366, 368, 367), (367, 368, 370, 369), (369, 370, 372, 371), (371, 372, 374, 373), (316, 314, 376, 374, 372, 370, 368, 366, 364, 362, 360, 358, 356, 354, 352, 350, 348, 346, 344, 342, 340, 338, 336, 334, 332, 330, 328, 326, 324, 322, 320, 318), (373, 374, 376, 375), (375, 376, 314, 313), (313, 315, 317, 319, 321, 323, 325, 327, 329, 331, 333, 335, 337, 339, 341, 343, 345, 347, 349, 351, 353, 355, 357, 359, 361, 363, 365, 367, 369, 371, 373, 375), (95, 259, 267, 94), (14, 378, 384, 382), (13, 377, 387, 379), (378, 14, 380, 388), (377, 378, 388, 387), (382, 384, 383, 381), (378, 377, 383, 384), (377, 13, 381, 383), (392, 396, 395, 390, 387, 388), (386, 385, 389, 393, 394, 391), (393, 389, 390, 395), (391, 394, 396, 392), (396, 394, 402, 404), (400, 398, 406, 408), (394, 393, 401, 402), (393, 395, 403, 401), (395, 396, 404, 403), (397, 398, 402, 401), (400, 399, 403, 404), (398, 400, 404, 402), (399, 397, 401, 403), (408, 406, 410, 412), (397, 399, 407, 405), (398, 397, 405, 406), (399, 400, 408, 407), (410, 409, 411, 412), (405, 407, 411, 409), (406, 405, 409, 410), (407, 408, 412, 411), (416, 415, 419, 418, 417), (280, 6, 416, 417), (413, 414, 419, 415), (180, 308, 432, 430), (422, 423, 155, 308, 180, 52), (52, 180, 430, 431), (420, 52, 431, 427), (431, 430, 426, 427), (430, 432, 428, 426), (432, 433, 429, 428), (421, 420, 427, 426), (424, 425, 428, 429), (155, 424, 429, 433), (308, 155, 433, 432), (425, 421, 426, 428), (422, 420, 52), (469, 434, 92, 460), (435, 434, 438, 439), (434, 435, 34, 92), (91, 33, 436, 437), (471, 470, 441, 443), (479, 52, 442, 481), (462, 91, 441, 470), (261, 459, 458, 36), (473, 462, 470, 480), (434, 469, 471, 443), (481, 480, 470, 471), (479, 469, 460, 482, 422), (275, 277, 468, 467), (476, 466, 463, 474), (422, 482, 485, 489), (475, 464, 492, 571, 495), (89, 466, 468, 277), (473, 474, 463, 462), (483, 484, 491, 490), (420, 270, 474, 473), (501, 55, 484), (42, 476, 474, 270), (52, 479, 422), (442, 440, 480, 481), (420, 473, 480, 440), (469, 479, 481, 471), (467, 468, 478, 477), (466, 476, 478, 468), (501, 484, 483, 465), (482, 460, 486, 485), (461, 483, 490, 487), (484, 55, 488, 491), (460, 461, 487, 486), (55, 422, 489, 488), (464, 268, 493, 492), (268, 582, 584, 494, 570, 493), (567, 267, 259, 260), (587, 593, 475, 495), (491, 488, 489, 485, 486, 487, 490), (475, 504, 503, 268, 464), (472, 46, 496, 524), (87, 86, 517, 519), (508, 563, 559, 507), (497, 499, 512, 510), (505, 502, 511, 514), (260, 505, 514, 515), (503, 504, 525, 516), (268, 503, 516, 493), (46, 472, 44, 504, 475, 593, 594), (50, 87, 519, 520), (520, 519, 512, 513), (511, 510, 517, 518), (512, 519, 517, 510), (511, 518, 523, 514), (513, 526, 521, 520), (522, 521, 526, 508), (508, 509, 525, 522), (589, 516, 525, 509), (514, 523, 524, 496, 515), (507, 501, 509, 508), (500, 506, 526, 513), (86, 527, 518, 517), (529, 472, 524, 523), (498, 50, 520, 521), (527, 529, 523, 518), (504, 44, 522, 525), (44, 498, 521, 522), (502, 497, 510, 511), (499, 500, 513, 512), (595, 593, 587, 588), (501, 465, 589, 509), (530, 529, 523, 532), (498, 529, 530), (527, 50, 528), (531, 532, 523, 518), (518, 523, 536, 535), (530, 532, 540, 538), (527, 528, 531, 518), (534, 533, 535, 536), (529, 527, 533, 534), (527, 518, 535, 533), (523, 529, 534, 536), (537, 538, 540, 539), (531, 528, 537, 539), (532, 531, 539, 540), (50, 498, 530, 538, 537, 528), (544, 545, 506, 500), (501, 507, 559, 560, 561, 55), (544, 542, 547, 546), (547, 548, 549, 546), (545, 544, 546, 549), (542, 543, 548, 547), (543, 545, 549, 548), (58, 551, 552, 554, 505, 260), (553, 554, 557, 558), (502, 505, 554, 553), (558, 557, 555, 556), (554, 552, 555, 557), (550, 553, 558, 556), (552, 550, 556, 555), (559, 563, 564, 560), (566, 565, 564, 563), (560, 564, 565, 561), (561, 565, 566, 562), (562, 566, 526, 506), (543, 541, 55, 561), (562, 545, 543, 561), (506, 545, 562), (465, 568, 592, 589), (289, 578, 573, 285), (578, 577, 574, 573), (577, 576, 575, 574), (425, 424, 579, 580, 581), (575, 283, 294, 425, 581), (574, 575, 581, 580), (573, 574, 580, 579), (285, 573, 579, 424, 299, 300), (584, 494, 496, 46), (569, 464, 268, 582), (569, 590, 570, 582), (584, 46, 594, 595, 569, 582), (568, 567, 591, 592), (569, 590, 492, 464), (494, 493, 516, 589, 592, 591), (595, 588, 590, 569), (496, 494, 591, 515), (594, 572, 588, 595), (46, 594, 593, 587, 572, 496), (584, 582, 268, 493, 494), (567, 260, 515, 591), (585, 583, 594, 593), (583, 586, 595, 594), (586, 585, 593, 595), (603, 72, 60, 597), (269, 257, 259, 258), (105, 104, 103, 102, 101, 100, 58, 257, 596, 61, 106), (88, 184, 61, 596), (603, 597, 610, 615), (609, 621, 620, 619, 618, 617, 616, 627, 626, 625, 624, 623, 622, 611, 612, 613, 614, 615, 610), (605, 21, 617, 618), (21, 604, 616, 617), (608, 607, 622, 623), (604, 25, 627, 616), (20, 603, 615, 614), (602, 22, 621, 609), (22, 600, 620, 621), (25, 24, 626, 627), (599, 20, 614, 613), (600, 606, 619, 620), (24, 601, 625, 626), (601, 23, 624, 625), (19, 599, 613, 612), (597, 602, 609, 610), (598, 19, 612, 611), (606, 605, 618, 619), (23, 608, 623, 624), (607, 598, 611, 622), (8, 9, 629, 628), (629, 631, 633, 632, 630, 628), (10, 8, 628, 630), (11, 18, 633, 631), (18, 17, 632, 633), (17, 10, 630, 632), (9, 11, 631, 629)])
me_x_1.polygons.foreach_set('material_index', [0, 0, 3, 3, 0, 2, 3, 2, 2, 3, 3, 3, 2, 2, 0, 2, 0, 0, 0, 0, 0, 0, 0, 0, 0, 2, 0, 0, 0, 0, 3, 0, 0, 3, 0, 3, 0, 0, 0, 0, 0, 2, 0, 2, 2, 3, 0, 0, 0, 0, 0, 0, 2, 2, 0, 0, 2, 0, 3, 3, 3, 3, 3, 3, 3, 3, 3, 3, 0, 0, 0, 0, 0, 0, 0, 0, 0, 3, 3, 3, 3, 3, 3, 2, 3, 0, 0, 0, 0, 0, 0, 0, 0, 0, 0, 0, 0, 0, 0, 0, 0, 0, 0, 0, 0, 0, 0, 0, 0, 0, 0, 0, 0, 0, 0, 0, 0, 0, 0, 2, 0, 2, 0, 0, 0, 2, 0, 0, 2, 2, 2, 2, 2, 2, 2, 2, 2, 0, 2, 2, 0, 2, 2, 2, 0, 2, 0, 0, 2, 3, 2, 3, 1, 3, 3, 0, 3, 3, 0, 3, 1, 1, 1, 1, 3, 0, 3, 3, 0, 3, 3, 3, 3, 3, 3, 3, 3, 3, 3, 3, 3, 3, 3, 3, 3, 3, 3, 2, 2, 2, 2, 0, 0, 2, 2, 2, 3, 3, 3, 3, 3, 4, 3, 3, 0, 3, 3, 3, 3, 4, 4, 4, 4, 0, 0, 0, 0, 0, 2, 2, 2, 0, 0, 0, 2, 2, 2, 2, 2, 2, 0, 0, 0, 2, 2, 0, 5, 0, 0, 0, 0, 2, 0, 0, 0, 0, 0, 0, 0, 0, 0, 0, 0, 0, 0, 0, 0, 0, 0, 0, 0, 0, 0, 0, 0, 0, 0, 0, 0, 0, 0, 0, 0, 0, 0, 0, 0, 0, 0, 0, 0, 0, 0, 0, 0, 0, 0, 0, 0, 0, 0, 0, 2, 0, 3, 3, 3, 3, 3, 3, 3, 3, 3, 3, 0, 0, 3, 3, 3, 3, 3, 3, 3, 0, 0, 0, 0, 0, 0, 0, 0, 0, 3, 0, 0, 2, 0, 0, 0, 0, 0, 0, 0, 0, 0, 0, 0, 2, 0, 2, 0, 0, 0, 0, 2, 0, 0, 0, 2, 2, 2, 0, 2, 0, 2, 0, 0, 0, 0, 0, 0, 0, 0, 0, 0, 2, 0, 0, 0, 0, 0, 0, 0, 2, 2, 0, 2, 0, 2, 0, 0, 0, 0, 2, 2, 2, 2, 0, 0, 0, 0, 0, 0, 0, 0, 0, 0, 0, 0, 0, 2, 0, 2, 2, 0, 0, 0, 0, 0, 0, 0, 2, 0, 0, 2, 0, 0, 0, 0, 0, 0, 0, 2, 2, 2, 2, 2, 0, 0, 0, 2, 0, 0, 2, 0, 0, 0, 0, 2, 0, 0, 0, 2, 2, 0, 0, 6, 6, 4, 0, 5, 4, 6, 6, 2, 2, 0, 2, 0, 0, 0, 0, 0, 0, 0, 2, 0, 2, 2, 2, 0, 2, 2, 2, 0, 0, 0, 0, 0, 0, 0, 0, 0, 0, 0, 0, 0, 0, 0, 0, 0, 0, 0, 0, 0, 0, 0, 0, 0, 0, 0])
me_x_1.materials.append(mat_glass)
me_x_1.materials.append(mat_fara)
me_x_1.materials.append(mat_car)
me_x_1.materials.append(mat_bumpers)
me_x_1.materials.append(mat_leftright)
me_x_1.materials.append(mat_x)
me_x_1.materials.append(mat_red)
me_x_1.use_remesh_preserve_volume = False
me_x_1.use_remesh_preserve_attributes = False
me_x_1.use_mirror_vertex_groups = False
me_x_1.update()
me_005 = bpy.data.meshes.new('Цилиндр.005')
me_005.from_pydata([(-1.238e-07, 0.4199, -2.233), (0.0, 1.0, 1.0), (0.08193, 0.4119, -2.233), (0.1951, 0.9808, 1.0), (0.1607, 0.388, -2.233), (0.3827, 0.9239, 1.0), (0.2333, 0.3492, -2.233), (0.5556, 0.8315, 1.0), (0.2969, 0.2969, -2.233), (0.7071, 0.7071, 1.0), (0.3492, 0.2333, -2.233), (0.8315, 0.5556, 1.0), (0.388, 0.1607, -2.233), (0.9239, 0.3827, 1.0), (0.4119, 0.08193, -2.233), (0.9808, 0.1951, 1.0), (0.4199, 1.173e-07, -2.233), (1.0, 7.55e-08, 1.0), (0.4119, -0.08193, -2.233), (0.9808, -0.1951, 1.0), (0.388, -0.1607, -2.233), (0.9239, -0.3827, 1.0), (0.3492, -0.2333, -2.233), (0.8315, -0.5556, 1.0), (0.2969, -0.2969, -2.233), (0.7071, -0.7071, 1.0), (0.2333, -0.3492, -2.233), (0.5556, -0.8315, 1.0), (0.1607, -0.388, -2.233), (0.3827, -0.9239, 1.0), (0.08193, -0.4119, -2.233), (0.1951, -0.9808, 1.0), (-2.066e-07, -0.4199, -2.233), (-3.258e-07, -1.0, 1.0), (-0.08193, -0.4119, -2.233), (-0.1951, -0.9808, 1.0), (-0.1607, -0.388, -2.233), (-0.3827, -0.9239, 1.0), (-0.2333, -0.3492, -2.233), (-0.5556, -0.8315, 1.0), (-0.2969, -0.2969, -2.233), (-0.7071, -0.7071, 1.0), (-0.3492, -0.2333, -2.233), (-0.8315, -0.5556, 1.0), (-0.388, -0.1607, -2.233), (-0.9239, -0.3827, 1.0), (-0.4119, -0.08193, -2.233), (-0.9808, -0.1951, 1.0), (-0.4199, 5.099e-07, -2.233), (-1.0, 9.656e-07, 1.0), (-0.4119, 0.08193, -2.233), (-0.9808, 0.1951, 1.0), (-0.388, 0.1607, -2.233), (-0.9239, 0.3827, 1.0), (-0.3492, 0.2333, -2.233), (-0.8315, 0.5556, 1.0), (-0.2969, 0.2969, -2.233), (-0.7071, 0.7071, 1.0), (-0.2333, 0.3492, -2.233), (-0.5556, 0.8315, 1.0), (-0.1607, 0.388, -2.233), (-0.3827, 0.9239, 1.0), (-0.08193, 0.4119, -2.233), (-0.1951, 0.9808, 1.0), (-9.307e-08, 1.0, -2.233), (0.1951, 0.9808, -2.233), (0.3827, 0.9239, -2.233), (0.5556, 0.8315, -2.233), (0.7071, 0.7071, -2.233), (0.8315, 0.5556, -2.233), (0.9239, 0.3827, -2.233), (0.9808, 0.1951, -2.233), (1.0, 7.55e-08, -2.233), (0.9808, -0.1951, -2.233), (0.9239, -0.3827, -2.233), (0.8315, -0.5556, -2.233), (0.7071, -0.7071, -2.233), (0.5556, -0.8315, -2.233), (0.3827, -0.9239, -2.233), (0.1951, -0.9808, -2.233), (-4.189e-07, -1.0, -2.233), (-0.1951, -0.9808, -2.233), (-0.3827, -0.9239, -2.233), (-0.5556, -0.8315, -2.233), (-0.7071, -0.7071, -2.233), (-0.8315, -0.5556, -2.233), (-0.9239, -0.3827, -2.233), (-0.9808, -0.1951, -2.233), (-1.0, 9.656e-07, -2.233), (-0.9808, 0.1951, -2.233), (-0.9239, 0.3827, -2.233), (-0.8315, 0.5556, -2.233), (-0.7071, 0.7071, -2.233), (-0.5556, 0.8315, -2.233), (-0.3827, 0.9239, -2.233), (-0.1951, 0.9808, -2.233), (-1.972e-07, 0.4199, -3.205), (0.08193, 0.4119, -3.205), (0.1607, 0.388, -3.205), (0.2333, 0.3492, -3.205), (0.2969, 0.2969, -3.205), (0.3492, 0.2333, -3.205), (0.388, 0.1607, -3.205), (0.4119, 0.08193, -3.205), (0.4199, 1.173e-07, -3.205), (0.4119, -0.08193, -3.205), (0.388, -0.1607, -3.205), (0.3492, -0.2333, -3.205), (0.2969, -0.2969, -3.205), (0.2333, -0.3492, -3.205), (0.1607, -0.388, -3.205), (0.08193, -0.4119, -3.205), (-2.8e-07, -0.4199, -3.205), (-0.08193, -0.4119, -3.205), (-0.1607, -0.388, -3.205), (-0.2333, -0.3492, -3.205), (-0.2969, -0.2969, -3.205), (-0.3492, -0.2333, -3.205), (-0.388, -0.1607, -3.205), (-0.4119, -0.08193, -3.205), (-0.4199, 5.099e-07, -3.205), (-0.4119, 0.08193, -3.205), (-0.388, 0.1607, -3.205), (-0.3492, 0.2333, -3.205), (-0.2969, 0.2969, -3.205), (-0.2333, 0.3492, -3.205), (-0.1607, 0.388, -3.205), (-0.08193, 0.4119, -3.205), (0.00701, 0.6277, -3.658), (0.1187, 0.6132, -3.708), (0.2257, 0.5751, -3.755), (0.3242, 0.515, -3.798), (0.4101, 0.4351, -3.835), (0.4803, 0.3384, -3.865), (0.532, 0.2287, -3.886), (0.5633, 0.1103, -3.898), (0.573, -0.01239, -3.9), (0.5606, -0.1346, -3.892), (0.5267, -0.2516, -3.875), (0.4725, -0.359, -3.849), (0.4002, -0.4526, -3.815), (0.3125, -0.5288, -3.774), (0.2128, -0.5846, -3.728), (0.1049, -0.618, -3.679), (-0.007012, -0.6277, -3.629), (-0.1187, -0.6132, -3.579), (-0.2257, -0.5751, -3.532), (-0.3242, -0.515, -3.489), (-0.4101, -0.4351, -3.452), (-0.4803, -0.3384, -3.422), (-0.532, -0.2287, -3.401), (-0.5633, -0.1103, -3.389), (-0.573, 0.01239, -3.387), (-0.5606, 0.1346, -3.395), (-0.5267, 0.2516, -3.412), (-0.4725, 0.359, -3.439), (-0.4002, 0.4526, -3.473), (-0.3125, 0.5288, -3.513), (-0.2128, 0.5846, -3.559), (-0.1049, 0.618, -3.608), (-1.955, 0.5472, -8.039), (-1.844, 0.5328, -8.089), (-1.737, 0.4947, -8.136), (-1.638, 0.4346, -8.179), (-1.552, 0.3546, -8.216), (-1.482, 0.258, -8.246), (-1.43, 0.1483, -8.267), (-1.399, 0.02987, -8.279), (-1.389, -0.09281, -8.281), (-1.402, -0.215, -8.273), (-1.436, -0.3321, -8.256), (-1.49, -0.4394, -8.229), (-1.562, -0.533, -8.195), (-1.65, -0.6092, -8.155), (-1.75, -0.665, -8.109), (-1.858, -0.6984, -8.06), (-1.969, -0.7081, -8.01), (-2.081, -0.6936, -7.96), (-2.188, -0.6556, -7.913), (-2.287, -0.5954, -7.87), (-2.373, -0.5155, -7.833), (-2.443, -0.4188, -7.803), (-2.494, -0.3092, -7.782), (-2.526, -0.1907, -7.77), (-2.535, -0.06803, -7.768), (-2.523, 0.05418, -7.776), (-2.489, 0.1712, -7.793), (-2.435, 0.2786, -7.819), (-2.363, 0.3722, -7.853), (-2.275, 0.4483, -7.894), (-2.175, 0.5042, -7.94), (-2.067, 0.5376, -7.989)], [], [(64, 1, 3, 65), (65, 3, 5, 66), (66, 5, 7, 67), (67, 7, 9, 68), (68, 9, 11, 69), (69, 11, 13, 70), (70, 13, 15, 71), (71, 15, 17, 72), (72, 17, 19, 73), (73, 19, 21, 74), (74, 21, 23, 75), (75, 23, 25, 76), (76, 25, 27, 77), (77, 27, 29, 78), (78, 29, 31, 79), (79, 31, 33, 80), (80, 33, 35, 81), (81, 35, 37, 82), (82, 37, 39, 83), (83, 39, 41, 84), (84, 41, 43, 85), (85, 43, 45, 86), (86, 45, 47, 87), (87, 47, 49, 88), (88, 49, 51, 89), (89, 51, 53, 90), (90, 53, 55, 91), (91, 55, 57, 92), (92, 57, 59, 93), (93, 59, 61, 94), (3, 1, 63, 61, 59, 57, 55, 53, 51, 49, 47, 45, 43, 41, 39, 37, 35, 33, 31, 29, 27, 25, 23, 21, 19, 17, 15, 13, 11, 9, 7, 5), (94, 61, 63, 95), (95, 63, 1, 64), (62, 0, 96, 127), (2, 0, 64, 65), (4, 2, 65, 66), (6, 4, 66, 67), (8, 6, 67, 68), (10, 8, 68, 69), (12, 10, 69, 70), (14, 12, 70, 71), (16, 14, 71, 72), (18, 16, 72, 73), (20, 18, 73, 74), (22, 20, 74, 75), (24, 22, 75, 76), (26, 24, 76, 77), (28, 26, 77, 78), (30, 28, 78, 79), (32, 30, 79, 80), (34, 32, 80, 81), (36, 34, 81, 82), (38, 36, 82, 83), (40, 38, 83, 84), (42, 40, 84, 85), (44, 42, 85, 86), (46, 44, 86, 87), (48, 46, 87, 88), (50, 48, 88, 89), (52, 50, 89, 90), (54, 52, 90, 91), (56, 54, 91, 92), (58, 56, 92, 93), (60, 58, 93, 94), (62, 60, 94, 95), (0, 62, 95, 64), (111, 112, 144, 143), (32, 34, 113, 112), (14, 16, 104, 103), (50, 52, 122, 121), (20, 22, 107, 106), (2, 4, 98, 97), (58, 60, 126, 125), (40, 42, 117, 116), (22, 24, 108, 107), (28, 30, 111, 110), (10, 12, 102, 101), (30, 32, 112, 111), (48, 50, 121, 120), (18, 20, 106, 105), (0, 2, 97, 96), (36, 38, 115, 114), (56, 58, 125, 124), (38, 40, 116, 115), (8, 10, 101, 100), (44, 46, 119, 118), (26, 28, 110, 109), (46, 48, 120, 119), (52, 54, 123, 122), (34, 36, 114, 113), (16, 18, 105, 104), (4, 6, 99, 98), (54, 56, 124, 123), (60, 62, 127, 126), (42, 44, 118, 117), (24, 26, 109, 108), (6, 8, 100, 99), (12, 14, 103, 102), (137, 138, 170, 169), (120, 121, 153, 152), (105, 106, 138, 137), (96, 97, 129, 128), (114, 115, 147, 146), (124, 125, 157, 156), (115, 116, 148, 147), (109, 110, 142, 141), (100, 101, 133, 132), (118, 119, 151, 150), (119, 120, 152, 151), (104, 105, 137, 136), (122, 123, 155, 154), (113, 114, 146, 145), (98, 99, 131, 130), (123, 124, 156, 155), (126, 127, 159, 158), (99, 100, 132, 131), (117, 118, 150, 149), (108, 109, 141, 140), (102, 103, 135, 134), (127, 96, 128, 159), (121, 122, 154, 153), (112, 113, 145, 144), (103, 104, 136, 135), (106, 107, 139, 138), (97, 98, 130, 129), (125, 126, 158, 157), (116, 117, 149, 148), (107, 108, 140, 139), (110, 111, 143, 142), (101, 102, 134, 133), (160, 161, 162, 163, 164, 165, 166, 167, 168, 169, 170, 171, 172, 173, 174, 175, 176, 177, 178, 179, 180, 181, 182, 183, 184, 185, 186, 187, 188, 189, 190, 191), (155, 156, 188, 187), (146, 147, 179, 178), (131, 132, 164, 163), (140, 141, 173, 172), (159, 128, 160, 191), (150, 151, 183, 182), (141, 142, 174, 173), (135, 136, 168, 167), (144, 145, 177, 176), (154, 155, 187, 186), (145, 146, 178, 177), (130, 131, 163, 162), (148, 149, 181, 180), (139, 140, 172, 171), (158, 159, 191, 190), (149, 150, 182, 181), (152, 153, 185, 184), (143, 144, 176, 175), (134, 135, 167, 166), (128, 129, 161, 160), (153, 154, 186, 185), (156, 157, 189, 188), (147, 148, 180, 179), (138, 139, 171, 170), (129, 130, 162, 161), (132, 133, 165, 164), (157, 158, 190, 189), (142, 143, 175, 174), (133, 134, 166, 165), (151, 152, 184, 183), (136, 137, 169, 168)])
me_005.materials.append(mat_bumpers)
me_005.use_remesh_preserve_volume = False
me_005.use_remesh_preserve_attributes = False
me_005.use_mirror_vertex_groups = False
me_005.update()
me_001_2 = bpy.data.meshes.new('Куб.001')
me_001_2.from_pydata([(-1.0, -2.052, -1.155), (-1.0, -2.052, 0.8449), (-1.0, 1.664, -1.155), (-1.0, 1.664, 0.8449), (0.8811, -1.71, -0.9313), (0.6749, -1.71, 0.621), (0.8811, 1.323, -0.9313), (0.6749, 1.323, 0.621), (0.2651, 1.664, 0.8449), (0.5307, 1.664, -1.155), (0.5307, -2.052, -1.155), (0.2651, -2.052, 0.8449)], [], [(0, 1, 3, 2), (2, 3, 8, 9), (6, 7, 5, 4), (10, 11, 1, 0), (2, 9, 10, 0), (8, 3, 1, 11), (7, 6, 9, 8), (6, 4, 10, 9), (5, 7, 8, 11), (4, 5, 11, 10)])
me_001_2.materials.append(mat_leftright)
me_001_2.use_remesh_preserve_volume = False
me_001_2.use_remesh_preserve_attributes = False
me_001_2.use_mirror_vertex_groups = False
me_001_2.update()

# ---- objects
ob_005 = bpy.data.objects.new('Цилиндр.005', me_006)
ob_003 = bpy.data.objects.new('Цилиндр.003', me_003)
ob_002 = bpy.data.objects.new('Куб.002', me_002)
ob_003_1 = bpy.data.objects.new('Плоскость.003', me_003_1)
ob_003_2 = bpy.data.objects.new('Куб.003', me_003_2)
ob_002_1 = bpy.data.objects.new('Плоскость.002', me_002_1)
ob_002_2 = bpy.data.objects.new('Цилиндр.002', me_001)
ob_001 = bpy.data.objects.new('Плоскость.001', me_001_1)
ob_x = bpy.data.objects.new('Куб', me_x)
ob_x_1 = bpy.data.objects.new('Плоскость', me_x_1)
ob_004 = bpy.data.objects.new('Цилиндр.004', me_005)
ob_001_1 = bpy.data.objects.new('Куб.001', me_001_2)
ob_lamp = bpy.data.objects.new('Lamp', light_lamp)

# ---- transforms, parenting, visibility, modifiers, constraints
ob_005.location = (-2.077e-05, -1.284, 1.547)
ob_005.rotation_euler = (2.125, -0.05976, 3.044)
ob_005.scale = (0.02758, 0.02758, 0.02758)
ob_005.lineart.crease_threshold = 0.0
ob_003.location = (0.9783, 2.0, 0.435)
ob_003.rotation_euler = (-0.0, 1.571, 0.0)
ob_003.scale = (0.1022, 0.1022, 0.1022)
ob_003.lineart.crease_threshold = 0.0
ob_002.location = (-0.3754, -1.28, 1.526)
ob_002.rotation_euler = (0.1718, -0.0515, -0.08622)
ob_002.scale = (0.05846, 0.05846, 0.03183)
ob_002.lineart.crease_threshold = 0.0
ob_003_1.location = (0.0, 0.0, 1.215)
ob_003_1.rotation_euler = (-0.0, 1.571, 0.0)
ob_003_1.scale = (1.202, 1.202, 1.202)
ob_003_1.lineart.crease_threshold = 0.0
_m = ob_003_1.modifiers.new('Отражение', 'MIRROR')
_m.use_axis = (False, False, True)
_m.use_clip = True
_m = ob_003_1.modifiers.new('Subsurf', 'SUBSURF')
_m.uv_smooth = 'PRESERVE_CORNERS'
_m.quality = 2
_m.levels = 2
_m.show_only_control_edges = False
ob_003_2.location = (1.136, 0.8754, 1.301)
ob_003_2.rotation_euler = (0.08378, -0.1134, -0.009503)
ob_003_2.scale = (0.02873, 0.02873, 0.02873)
ob_003_2.lineart.crease_threshold = 0.0
_m = ob_003_2.modifiers.new('Subsurf', 'SUBSURF')
_m.uv_smooth = 'PRESERVE_CORNERS'
_m.quality = 2
_m.levels = 2
_m.show_only_control_edges = False
ob_002_1.location = (0.0, 0.0, 1.215)
ob_002_1.rotation_euler = (-0.0, 1.571, 0.0)
ob_002_1.scale = (1.202, 1.202, 1.202)
ob_002_1.lineart.crease_threshold = 0.0
_m = ob_002_1.modifiers.new('Отражение', 'MIRROR')
_m.use_axis = (False, False, True)
_m.use_clip = True
_m = ob_002_1.modifiers.new('Subsurf', 'SUBSURF')
_m.uv_smooth = 'PRESERVE_CORNERS'
_m.quality = 2
_m.levels = 2
_m.show_only_control_edges = False
ob_002_2.location = (-2.077e-05, 2.631, 1.417)
ob_002_2.rotation_euler = (1.777, -0.2756, 0.0)
ob_002_2.scale = (0.02758, 0.02758, 0.02758)
ob_002_2.lineart.crease_threshold = 0.0
ob_001.location = (0.0, 0.0, 1.215)
ob_001.rotation_euler = (-0.0, 1.571, 0.0)
ob_001.scale = (1.202, 1.202, 1.202)
ob_001.lineart.crease_threshold = 0.0
_m = ob_001.modifiers.new('Отражение', 'MIRROR')
_m.use_axis = (False, False, True)
_m.use_clip = True
ob_x.location = (0.0, -2.513, 0.6645)
ob_x.lineart.crease_threshold = 0.0
ob_x_1.location = (0.0, 0.0, 1.215)
ob_x_1.rotation_euler = (-0.0, 1.571, 0.0)
ob_x_1.scale = (1.202, 1.202, 1.202)
ob_x_1.lineart.crease_threshold = 0.0
_m = ob_x_1.modifiers.new('Отражение', 'MIRROR')
_m.use_axis = (False, False, True)
_m.use_clip = True
ob_004.location = (0.9783, -1.677, 0.435)
ob_004.rotation_euler = (-0.0, 1.571, 0.0)
ob_004.scale = (0.1022, 0.1022, 0.1022)
ob_004.lineart.crease_threshold = 0.0
_m = ob_004.modifiers.new('Отражение', 'MIRROR')
_m.use_axis = (False, False, True)
_m.use_clip = True
_m.mirror_object = ob_x_1
ob_001_1.location = (1.187, -1.158, 1.064)
ob_001_1.scale = (0.03253, 0.03253, 0.03253)
ob_001_1.lineart.crease_threshold = 0.0
_m = ob_001_1.modifiers.new('Отражение', 'MIRROR')
_m.use_axis = (False, False, True)
_m.mirror_object = ob_x_1
ob_lamp.location = (14.66, 11.71, 8.501)
ob_lamp.rotation_euler = (3.197, -1.916, 6.679)
ob_lamp.lock_rotations_4d = False
ob_lamp.empty_display_type = 'ARROWS'
ob_lamp.color = (0.0, 0.0, 0.0, 0.0)
ob_lamp.lineart.crease_threshold = 0.0

# ---- collection membership
col_collection_1.objects.link(ob_005)
col_collection_1.objects.link(ob_003)
col_collection_1.objects.link(ob_002)
col_collection_1.objects.link(ob_003_1)
col_collection_1.objects.link(ob_003_2)
col_collection_1.objects.link(ob_002_1)
col_collection_1.objects.link(ob_002_2)
col_collection_1.objects.link(ob_001)
col_collection_1.objects.link(ob_x)
col_collection_1.objects.link(ob_x_1)
col_collection_1.objects.link(ob_004)
col_collection_1.objects.link(ob_001_1)
col_collection_1.objects.link(ob_lamp)

# ---- scene / render settings (as saved in the file)
scene.frame_start = 1; scene.frame_end = 250; scene.frame_set(208)
scene.render.engine = 'CYCLES'
scene.render.resolution_percentage = 50
scene.render.dither_intensity = 0.0
scene.cycles.use_denoising = False
scene.cycles.samples = 128
scene.cycles.sampling_pattern = 'TABULATED_SOBOL'
scene.cycles.use_adaptive_sampling = False
scene.cycles.use_light_tree = False
scene.cycles.blur_glossy = 0.0
scene.cycles.sample_clamp_indirect = 0.0
scene.view_settings.view_transform = 'Standard'
bpy.context.view_layer.update()

# ---- added for rendering (the .blend has no active camera): camera
cam_auto = bpy.data.cameras.new('AutoCamera')
cam_auto.lens = 50.0
cam_auto.sensor_width = 36.0
cam_auto.clip_end = 1000.0
ob_auto_camera = bpy.data.objects.new('AutoCamera', cam_auto)
scene.collection.objects.link(ob_auto_camera)
ob_auto_camera.location = (5.89192, -6.99233, 6.0463)
ob_auto_camera.rotation_euler = (1.09748, -7.21219e-08, 0.694738)
scene.camera = ob_auto_camera
bpy.context.view_layer.update()
